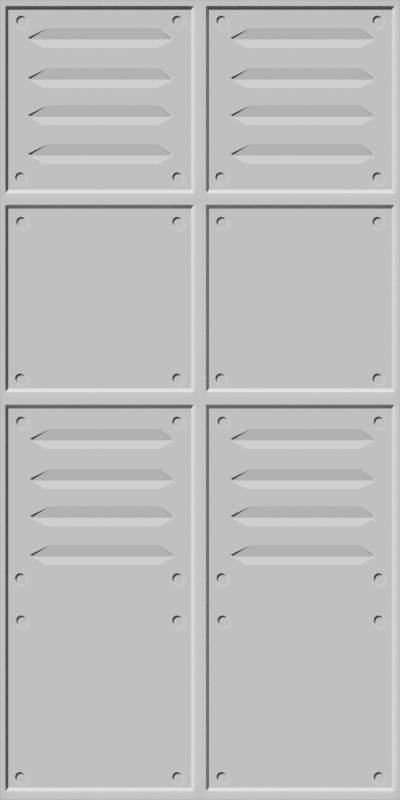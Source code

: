# Source: metpan3.blend  (saved by Blender 2.56.0; exported with 4.5.12 LTS)
import bpy
from mathutils import Matrix  # noqa: F401  (used for matrix-valued properties, if any)

bpy.ops.wm.read_factory_settings(use_empty=True)
scene = bpy.context.scene
scene.name = 'Scene'

# ---- collections
col_collection_1 = bpy.data.collections.new('Collection 1'); scene.collection.children.link(col_collection_1)

# ---- materials (node trees are filled in below, after node groups)
mat_material_001 = bpy.data.materials.new('Material.001')
mat_material_001.alpha_threshold = 0.0
mat_material_001.use_transparent_shadow = False
mat_material_001.roughness = 0.5
mat_material_001.line_color = (0.0, 0.0, 0.0, 1.0)

# ---- material node trees

# ---- world
world_world = bpy.data.worlds.new('World'); scene.world = world_world
world_world.color = (0.05088, 0.05088, 0.05088)
world_world.use_sun_shadow = False
world_world.sun_shadow_jitter_overblur = 0.0
world_world.cycles.sampling_method = 'MANUAL'
world_world.cycles.sample_map_resolution = 256

# ---- cameras
cam_camera = bpy.data.cameras.new('Camera')
cam_camera.type = 'ORTHO'
cam_camera.clip_end = 100.0
cam_camera.lens = 35.0
cam_camera.ortho_scale = 4.0
cam_camera.dof.focus_distance = 0.0
cam_camera.dof.aperture_fstop = 128.0

# ---- meshes
me_plane = bpy.data.meshes.new('Plane')
me_plane.from_pydata([(-0.8874, 2.912, 0.03), (-0.8826, 2.912, 0.03), (-0.8781, 2.91, 0.03), (-0.8739, 2.908, 0.03), (-0.8702, 2.905, 0.03), (-0.8672, 2.902, 0.03), (-0.8649, 2.897, 0.03), (-0.8636, 2.893, 0.03), (-0.8631, 2.888, 0.03), (-0.8636, 2.883, 0.03), (-0.8649, 2.879, 0.03), (-0.8672, 2.875, 0.03), (-0.8702, 2.871, 0.03), (-0.8739, 2.868, 0.03), (-0.8781, 2.866, 0.03), (-0.8826, 2.864, 0.03), (-0.8874, 2.864, 0.03), (-0.8921, 2.864, 0.03), (-0.8967, 2.866, 0.03), (-0.9009, 2.868, 0.03), (-0.9046, 2.871, 0.03), (-0.9076, 2.875, 0.03), (-0.9098, 2.879, 0.03), (-0.9112, 2.883, 0.03), (-0.9117, 2.888, 0.03), (-0.9112, 2.893, 0.03), (-0.9098, 2.897, 0.03), (-0.9076, 2.902, 0.03), (-0.9046, 2.905, 0.03), (-0.9009, 2.908, 0.03), (-0.8967, 2.91, 0.03), (-0.8921, 2.912, 0.03), (-1.0, -1.0, 0.0), (-1.0, 3.0, 0.0), (1.0, 3.0, 0.0), (1.0, -1.0, 0.0), (-0.1116, 2.912, 0.03), (-0.1162, 2.91, 0.03), (-0.1204, 2.908, 0.03), (-0.124, 2.905, 0.03), (-0.1271, 2.902, 0.03), (-0.1293, 2.897, 0.03), (-0.1307, 2.893, 0.03), (-0.1312, 2.888, 0.03), (-0.1307, 2.883, 0.03), (-0.1293, 2.879, 0.03), (-0.1271, 2.875, 0.03), (-0.124, 2.871, 0.03), (-0.1204, 2.868, 0.03), (-0.1162, 2.866, 0.03), (-0.1116, 2.864, 0.03), (-0.1069, 2.864, 0.03), (-0.1021, 2.864, 0.03), (-0.09755, 2.866, 0.03), (-0.09335, 2.868, 0.03), (-0.08967, 2.871, 0.03), (-0.08665, 2.875, 0.03), (-0.0844, 2.879, 0.03), (-0.08302, 2.883, 0.03), (-0.08255, 2.888, 0.03), (-0.08302, 2.893, 0.03), (-0.0844, 2.897, 0.03), (-0.08665, 2.902, 0.03), (-0.08967, 2.905, 0.03), (-0.09335, 2.908, 0.03), (-0.09755, 2.91, 0.03), (-0.1021, 2.912, 0.03), (-0.1069, 2.912, 0.03), (-0.1069, 2.129, 0.03), (-0.1021, 2.129, 0.03), (-0.09755, 2.127, 0.03), (-0.09335, 2.125, 0.03), (-0.08967, 2.122, 0.03), (-0.08665, 2.118, 0.03), (-0.0844, 2.114, 0.03), (-0.08302, 2.11, 0.03), (-0.08255, 2.105, 0.03), (-0.08302, 2.1, 0.03), (-0.0844, 2.096, 0.03), (-0.08665, 2.091, 0.03), (-0.08967, 2.088, 0.03), (-0.09335, 2.085, 0.03), (-0.09755, 2.083, 0.03), (-0.1021, 2.081, 0.03), (-0.1069, 2.081, 0.03), (-0.1116, 2.081, 0.03), (-0.1162, 2.083, 0.03), (-0.1204, 2.085, 0.03), (-0.124, 2.088, 0.03), (-0.1271, 2.091, 0.03), (-0.1293, 2.096, 0.03), (-0.1307, 2.1, 0.03), (-0.1312, 2.105, 0.03), (-0.1307, 2.11, 0.03), (-0.1293, 2.114, 0.03), (-0.1271, 2.118, 0.03), (-0.124, 2.122, 0.03), (-0.1204, 2.125, 0.03), (-0.1162, 2.127, 0.03), (-0.1116, 2.129, 0.03), (-0.8972, 2.129, 0.03), (-0.9018, 2.127, 0.03), (-0.906, 2.125, 0.03), (-0.9096, 2.122, 0.03), (-0.9127, 2.118, 0.03), (-0.9149, 2.114, 0.03), (-0.9163, 2.11, 0.03), (-0.9168, 2.105, 0.03), (-0.9163, 2.1, 0.03), (-0.9149, 2.096, 0.03), (-0.9127, 2.091, 0.03), (-0.9096, 2.088, 0.03), (-0.906, 2.085, 0.03), (-0.9018, 2.083, 0.03), (-0.8972, 2.081, 0.03), (-0.8925, 2.081, 0.03), (-0.8877, 2.081, 0.03), (-0.8832, 2.083, 0.03), (-0.879, 2.085, 0.03), (-0.8753, 2.088, 0.03), (-0.8723, 2.091, 0.03), (-0.87, 2.096, 0.03), (-0.8686, 2.1, 0.03), (-0.8682, 2.105, 0.03), (-0.8686, 2.11, 0.03), (-0.87, 2.114, 0.03), (-0.8723, 2.118, 0.03), (-0.8753, 2.122, 0.03), (-0.879, 2.125, 0.03), (-0.8832, 2.127, 0.03), (-0.8877, 2.129, 0.03), (-0.8925, 2.129, 0.03), (0.1086, 2.129, 0.03), (0.1133, 2.129, 0.03), (0.1179, 2.127, 0.03), (0.1221, 2.125, 0.03), (0.1257, 2.122, 0.03), (0.1288, 2.118, 0.03), (0.131, 2.114, 0.03), (0.1324, 2.11, 0.03), (0.1329, 2.105, 0.03), (0.1324, 2.1, 0.03), (0.131, 2.096, 0.03), (0.1288, 2.091, 0.03), (0.1257, 2.088, 0.03), (0.1221, 2.085, 0.03), (0.1179, 2.083, 0.03), (0.1133, 2.081, 0.03), (0.1086, 2.081, 0.03), (0.1038, 2.081, 0.03), (0.09925, 2.083, 0.03), (0.09505, 2.085, 0.03), (0.09137, 2.088, 0.03), (0.08835, 2.091, 0.03), (0.0861, 2.096, 0.03), (0.08472, 2.1, 0.03), (0.08425, 2.105, 0.03), (0.08472, 2.11, 0.03), (0.0861, 2.114, 0.03), (0.08835, 2.118, 0.03), (0.09137, 2.122, 0.03), (0.09505, 2.125, 0.03), (0.09925, 2.127, 0.03), (0.1038, 2.129, 0.03), (0.8894, 2.129, 0.03), (0.8849, 2.127, 0.03), (0.8807, 2.125, 0.03), (0.877, 2.122, 0.03), (0.8739, 2.118, 0.03), (0.8717, 2.114, 0.03), (0.8703, 2.11, 0.03), (0.8699, 2.105, 0.03), (0.8703, 2.1, 0.03), (0.8717, 2.096, 0.03), (0.8739, 2.091, 0.03), (0.877, 2.088, 0.03), (0.8807, 2.085, 0.03), (0.8849, 2.083, 0.03), (0.8894, 2.081, 0.03), (0.8942, 2.081, 0.03), (0.8989, 2.081, 0.03), (0.9035, 2.083, 0.03), (0.9077, 2.085, 0.03), (0.9113, 2.088, 0.03), (0.9144, 2.091, 0.03), (0.9166, 2.096, 0.03), (0.918, 2.1, 0.03), (0.9185, 2.105, 0.03), (0.918, 2.11, 0.03), (0.9166, 2.114, 0.03), (0.9144, 2.118, 0.03), (0.9113, 2.122, 0.03), (0.9077, 2.125, 0.03), (0.9035, 2.127, 0.03), (0.8989, 2.129, 0.03), (0.8942, 2.129, 0.03), (0.8942, 2.912, 0.03), (0.8989, 2.912, 0.03), (0.9035, 2.91, 0.03), (0.9077, 2.908, 0.03), (0.9113, 2.905, 0.03), (0.9144, 2.902, 0.03), (0.9166, 2.897, 0.03), (0.918, 2.893, 0.03), (0.9185, 2.888, 0.03), (0.918, 2.883, 0.03), (0.9166, 2.879, 0.03), (0.9144, 2.875, 0.03), (0.9113, 2.871, 0.03), (0.9077, 2.868, 0.03), (0.9035, 2.866, 0.03), (0.8989, 2.864, 0.03), (0.8942, 2.864, 0.03), (0.8894, 2.864, 0.03), (0.8849, 2.866, 0.03), (0.8807, 2.868, 0.03), (0.877, 2.871, 0.03), (0.8739, 2.875, 0.03), (0.8717, 2.879, 0.03), (0.8703, 2.883, 0.03), (0.8699, 2.888, 0.03), (0.8703, 2.893, 0.03), (0.8717, 2.897, 0.03), (0.8739, 2.902, 0.03), (0.877, 2.905, 0.03), (0.8807, 2.908, 0.03), (0.8849, 2.91, 0.03), (0.8894, 2.912, 0.03), (0.1089, 2.912, 0.03), (0.1043, 2.91, 0.03), (0.1001, 2.908, 0.03), (0.09644, 2.905, 0.03), (0.09342, 2.902, 0.03), (0.09117, 2.897, 0.03), (0.08979, 2.893, 0.03), (0.08932, 2.888, 0.03), (0.08979, 2.883, 0.03), (0.09117, 2.879, 0.03), (0.09342, 2.875, 0.03), (0.09644, 2.871, 0.03), (0.1001, 2.868, 0.03), (0.1043, 2.866, 0.03), (0.1089, 2.864, 0.03), (0.1136, 2.864, 0.03), (0.1184, 2.864, 0.03), (0.1229, 2.866, 0.03), (0.1271, 2.868, 0.03), (0.1308, 2.871, 0.03), (0.1338, 2.875, 0.03), (0.1361, 2.879, 0.03), (0.1375, 2.883, 0.03), (0.1379, 2.888, 0.03), (0.1375, 2.893, 0.03), (0.1361, 2.897, 0.03), (0.1338, 2.902, 0.03), (0.1308, 2.905, 0.03), (0.1271, 2.908, 0.03), (0.1229, 2.91, 0.03), (0.1184, 2.912, 0.03), (0.1136, 2.912, 0.03), (0.1136, 1.906, 0.03), (0.1184, 1.906, 0.03), (0.1229, 1.904, 0.03), (0.1271, 1.902, 0.03), (0.1308, 1.899, 0.03), (0.1338, 1.895, 0.03), (0.1361, 1.891, 0.03), (0.1375, 1.887, 0.03), (0.1379, 1.882, 0.03), (0.1375, 1.877, 0.03), (0.1361, 1.873, 0.03), (0.1338, 1.868, 0.03), (0.1308, 1.865, 0.03), (0.1271, 1.862, 0.03), (0.1229, 1.86, 0.03), (0.1184, 1.858, 0.03), (0.1136, 1.858, 0.03), (0.1089, 1.858, 0.03), (0.1043, 1.86, 0.03), (0.1001, 1.862, 0.03), (0.09644, 1.865, 0.03), (0.09342, 1.868, 0.03), (0.09117, 1.873, 0.03), (0.08979, 1.877, 0.03), (0.08932, 1.882, 0.03), (0.08979, 1.887, 0.03), (0.09117, 1.891, 0.03), (0.09342, 1.895, 0.03), (0.09644, 1.899, 0.03), (0.1001, 1.902, 0.03), (0.1043, 1.904, 0.03), (0.1089, 1.906, 0.03), (0.8894, 1.906, 0.03), (0.8849, 1.904, 0.03), (0.8807, 1.902, 0.03), (0.877, 1.899, 0.03), (0.8739, 1.895, 0.03), (0.8717, 1.891, 0.03), (0.8703, 1.887, 0.03), (0.8699, 1.882, 0.03), (0.8703, 1.877, 0.03), (0.8717, 1.873, 0.03), (0.8739, 1.868, 0.03), (0.877, 1.865, 0.03), (0.8807, 1.862, 0.03), (0.8849, 1.86, 0.03), (0.8894, 1.858, 0.03), (0.8942, 1.858, 0.03), (0.8989, 1.858, 0.03), (0.9035, 1.86, 0.03), (0.9077, 1.862, 0.03), (0.9113, 1.865, 0.03), (0.9144, 1.868, 0.03), (0.9166, 1.873, 0.03), (0.918, 1.877, 0.03), (0.9185, 1.882, 0.03), (0.918, 1.887, 0.03), (0.9166, 1.891, 0.03), (0.9144, 1.895, 0.03), (0.9113, 1.899, 0.03), (0.9077, 1.902, 0.03), (0.9035, 1.904, 0.03), (0.8989, 1.906, 0.03), (0.8942, 1.906, 0.03), (0.8942, 1.123, 0.03), (0.8989, 1.123, 0.03), (0.9035, 1.121, 0.03), (0.9077, 1.119, 0.03), (0.9113, 1.116, 0.03), (0.9144, 1.112, 0.03), (0.9166, 1.108, 0.03), (0.918, 1.104, 0.03), (0.9185, 1.099, 0.03), (0.918, 1.094, 0.03), (0.9166, 1.09, 0.03), (0.9144, 1.085, 0.03), (0.9113, 1.082, 0.03), (0.9077, 1.079, 0.03), (0.9035, 1.076, 0.03), (0.8989, 1.075, 0.03), (0.8942, 1.075, 0.03), (0.8894, 1.075, 0.03), (0.8849, 1.076, 0.03), (0.8807, 1.079, 0.03), (0.877, 1.082, 0.03), (0.8739, 1.085, 0.03), (0.8717, 1.09, 0.03), (0.8703, 1.094, 0.03), (0.8699, 1.099, 0.03), (0.8703, 1.104, 0.03), (0.8717, 1.108, 0.03), (0.8739, 1.112, 0.03), (0.877, 1.116, 0.03), (0.8807, 1.119, 0.03), (0.8849, 1.121, 0.03), (0.8894, 1.123, 0.03), (0.1038, 1.123, 0.03), (0.09925, 1.121, 0.03), (0.09505, 1.119, 0.03), (0.09137, 1.116, 0.03), (0.08835, 1.112, 0.03), (0.0861, 1.108, 0.03), (0.08472, 1.104, 0.03), (0.08425, 1.099, 0.03), (0.08472, 1.094, 0.03), (0.0861, 1.09, 0.03), (0.08835, 1.085, 0.03), (0.09137, 1.082, 0.03), (0.09505, 1.079, 0.03), (0.09925, 1.076, 0.03), (0.1038, 1.075, 0.03), (0.1086, 1.075, 0.03), (0.1133, 1.075, 0.03), (0.1179, 1.076, 0.03), (0.1221, 1.079, 0.03), (0.1257, 1.082, 0.03), (0.1288, 1.085, 0.03), (0.131, 1.09, 0.03), (0.1324, 1.094, 0.03), (0.1329, 1.099, 0.03), (0.1324, 1.104, 0.03), (0.131, 1.108, 0.03), (0.1288, 1.112, 0.03), (0.1257, 1.116, 0.03), (0.1221, 1.119, 0.03), (0.1179, 1.121, 0.03), (0.1133, 1.123, 0.03), (0.1086, 1.123, 0.03), (-0.8925, 1.123, 0.03), (-0.8877, 1.123, 0.03), (-0.8832, 1.121, 0.03), (-0.879, 1.119, 0.03), (-0.8753, 1.116, 0.03), (-0.8723, 1.112, 0.03), (-0.87, 1.108, 0.03), (-0.8686, 1.104, 0.03), (-0.8682, 1.099, 0.03), (-0.8686, 1.094, 0.03), (-0.87, 1.09, 0.03), (-0.8723, 1.085, 0.03), (-0.8753, 1.082, 0.03), (-0.879, 1.079, 0.03), (-0.8832, 1.076, 0.03), (-0.8877, 1.075, 0.03), (-0.8925, 1.075, 0.03), (-0.8972, 1.075, 0.03), (-0.9018, 1.076, 0.03), (-0.906, 1.079, 0.03), (-0.9096, 1.082, 0.03), (-0.9127, 1.085, 0.03), (-0.9149, 1.09, 0.03), (-0.9163, 1.094, 0.03), (-0.9168, 1.099, 0.03), (-0.9163, 1.104, 0.03), (-0.9149, 1.108, 0.03), (-0.9127, 1.112, 0.03), (-0.9096, 1.116, 0.03), (-0.906, 1.119, 0.03), (-0.9018, 1.121, 0.03), (-0.8972, 1.123, 0.03), (-0.1116, 1.123, 0.03), (-0.1162, 1.121, 0.03), (-0.1204, 1.119, 0.03), (-0.124, 1.116, 0.03), (-0.1271, 1.112, 0.03), (-0.1293, 1.108, 0.03), (-0.1307, 1.104, 0.03), (-0.1312, 1.099, 0.03), (-0.1307, 1.094, 0.03), (-0.1293, 1.09, 0.03), (-0.1271, 1.085, 0.03), (-0.124, 1.082, 0.03), (-0.1204, 1.079, 0.03), (-0.1162, 1.076, 0.03), (-0.1116, 1.075, 0.03), (-0.1069, 1.075, 0.03), (-0.1021, 1.075, 0.03), (-0.09755, 1.076, 0.03), (-0.09335, 1.079, 0.03), (-0.08967, 1.082, 0.03), (-0.08665, 1.085, 0.03), (-0.0844, 1.09, 0.03), (-0.08302, 1.094, 0.03), (-0.08255, 1.099, 0.03), (-0.08302, 1.104, 0.03), (-0.0844, 1.108, 0.03), (-0.08665, 1.112, 0.03), (-0.08967, 1.116, 0.03), (-0.09335, 1.119, 0.03), (-0.09755, 1.121, 0.03), (-0.1021, 1.123, 0.03), (-0.1069, 1.123, 0.03), (-0.1069, 1.906, 0.03), (-0.1021, 1.906, 0.03), (-0.09755, 1.904, 0.03), (-0.09335, 1.902, 0.03), (-0.08967, 1.899, 0.03), (-0.08665, 1.895, 0.03), (-0.0844, 1.891, 0.03), (-0.08302, 1.887, 0.03), (-0.08255, 1.882, 0.03), (-0.08302, 1.877, 0.03), (-0.0844, 1.873, 0.03), (-0.08665, 1.868, 0.03), (-0.08967, 1.865, 0.03), (-0.09335, 1.862, 0.03), (-0.09755, 1.86, 0.03), (-0.1021, 1.858, 0.03), (-0.1069, 1.858, 0.03), (-0.1116, 1.858, 0.03), (-0.1162, 1.86, 0.03), (-0.1204, 1.862, 0.03), (-0.124, 1.865, 0.03), (-0.1271, 1.868, 0.03), (-0.1293, 1.873, 0.03), (-0.1307, 1.877, 0.03), (-0.1312, 1.882, 0.03), (-0.1307, 1.887, 0.03), (-0.1293, 1.891, 0.03), (-0.1271, 1.895, 0.03), (-0.124, 1.899, 0.03), (-0.1204, 1.902, 0.03), (-0.1162, 1.904, 0.03), (-0.1116, 1.906, 0.03), (-0.8921, 1.906, 0.03), (-0.8967, 1.904, 0.03), (-0.9009, 1.902, 0.03), (-0.9046, 1.899, 0.03), (-0.9076, 1.895, 0.03), (-0.9098, 1.891, 0.03), (-0.9112, 1.887, 0.03), (-0.9117, 1.882, 0.03), (-0.9112, 1.877, 0.03), (-0.9098, 1.873, 0.03), (-0.9076, 1.868, 0.03), (-0.9046, 1.865, 0.03), (-0.9009, 1.862, 0.03), (-0.8967, 1.86, 0.03), (-0.8921, 1.858, 0.03), (-0.8874, 1.858, 0.03), (-0.8826, 1.858, 0.03), (-0.8781, 1.86, 0.03), (-0.8739, 1.862, 0.03), (-0.8702, 1.865, 0.03), (-0.8672, 1.868, 0.03), (-0.8649, 1.873, 0.03), (-0.8636, 1.877, 0.03), (-0.8631, 1.882, 0.03), (-0.8636, 1.887, 0.03), (-0.8649, 1.891, 0.03), (-0.8672, 1.895, 0.03), (-0.8702, 1.899, 0.03), (-0.8739, 1.902, 0.03), (-0.8781, 1.904, 0.03), (-0.8826, 1.906, 0.03), (-0.8874, 1.906, 0.03), (-0.8874, 0.9077, 0.03), (-0.8826, 0.9072, 0.03), (-0.8781, 0.9058, 0.03), (-0.8739, 0.9036, 0.03), (-0.8702, 0.9006, 0.03), (-0.8672, 0.8969, 0.03), (-0.8649, 0.8927, 0.03), (-0.8636, 0.8881, 0.03), (-0.8631, 0.8834, 0.03), (-0.8636, 0.8786, 0.03), (-0.8649, 0.8741, 0.03), (-0.8672, 0.8699, 0.03), (-0.8702, 0.8662, 0.03), (-0.8739, 0.8632, 0.03), (-0.8781, 0.8609, 0.03), (-0.8826, 0.8595, 0.03), (-0.8874, 0.8591, 0.03), (-0.8921, 0.8595, 0.03), (-0.8967, 0.8609, 0.03), (-0.9009, 0.8632, 0.03), (-0.9046, 0.8662, 0.03), (-0.9076, 0.8699, 0.03), (-0.9098, 0.8741, 0.03), (-0.9112, 0.8786, 0.03), (-0.9117, 0.8834, 0.03), (-0.9112, 0.8881, 0.03), (-0.9098, 0.8927, 0.03), (-0.9076, 0.8969, 0.03), (-0.9046, 0.9006, 0.03), (-0.9009, 0.9036, 0.03), (-0.8967, 0.9058, 0.03), (-0.8921, 0.9072, 0.03), (-0.1116, 0.9072, 0.03), (-0.1162, 0.9058, 0.03), (-0.1204, 0.9036, 0.03), (-0.124, 0.9006, 0.03), (-0.1271, 0.8969, 0.03), (-0.1293, 0.8927, 0.03), (-0.1307, 0.8881, 0.03), (-0.1312, 0.8834, 0.03), (-0.1307, 0.8786, 0.03), (-0.1293, 0.8741, 0.03), (-0.1271, 0.8699, 0.03), (-0.124, 0.8662, 0.03), (-0.1204, 0.8632, 0.03), (-0.1162, 0.8609, 0.03), (-0.1116, 0.8595, 0.03), (-0.1069, 0.8591, 0.03), (-0.1021, 0.8595, 0.03), (-0.09755, 0.8609, 0.03), (-0.09335, 0.8632, 0.03), (-0.08967, 0.8662, 0.03), (-0.08665, 0.8699, 0.03), (-0.0844, 0.8741, 0.03), (-0.08302, 0.8786, 0.03), (-0.08255, 0.8834, 0.03), (-0.08302, 0.8881, 0.03), (-0.0844, 0.8927, 0.03), (-0.08665, 0.8969, 0.03), (-0.08967, 0.9006, 0.03), (-0.09335, 0.9036, 0.03), (-0.09755, 0.9058, 0.03), (-0.1021, 0.9072, 0.03), (-0.1069, 0.9077, 0.03), (-0.1069, 0.1246, 0.03), (-0.1021, 0.1241, 0.03), (-0.09755, 0.1228, 0.03), (-0.09335, 0.1205, 0.03), (-0.08967, 0.1175, 0.03), (-0.08665, 0.1138, 0.03), (-0.0844, 0.1096, 0.03), (-0.08302, 0.1051, 0.03), (-0.08255, 0.1003, 0.03), (-0.08302, 0.09557, 0.03), (-0.0844, 0.09101, 0.03), (-0.08665, 0.08681, 0.03), (-0.08967, 0.08313, 0.03), (-0.09335, 0.08011, 0.03), (-0.09755, 0.07786, 0.03), (-0.1021, 0.07648, 0.03), (-0.1069, 0.07601, 0.03), (-0.1116, 0.07648, 0.03), (-0.1162, 0.07786, 0.03), (-0.1204, 0.08011, 0.03), (-0.124, 0.08313, 0.03), (-0.1271, 0.08681, 0.03), (-0.1293, 0.09101, 0.03), (-0.1307, 0.09557, 0.03), (-0.1312, 0.1003, 0.03), (-0.1307, 0.1051, 0.03), (-0.1293, 0.1096, 0.03), (-0.1271, 0.1138, 0.03), (-0.124, 0.1175, 0.03), (-0.1204, 0.1205, 0.03), (-0.1162, 0.1228, 0.03), (-0.1116, 0.1241, 0.03), (-0.8972, 0.1241, 0.03), (-0.9018, 0.1228, 0.03), (-0.906, 0.1205, 0.03), (-0.9096, 0.1175, 0.03), (-0.9127, 0.1138, 0.03), (-0.9149, 0.1096, 0.03), (-0.9163, 0.1051, 0.03), (-0.9168, 0.1003, 0.03), (-0.9163, 0.09557, 0.03), (-0.9149, 0.09101, 0.03), (-0.9127, 0.08681, 0.03), (-0.9096, 0.08313, 0.03), (-0.906, 0.08011, 0.03), (-0.9018, 0.07786, 0.03), (-0.8972, 0.07648, 0.03), (-0.8925, 0.07601, 0.03), (-0.8877, 0.07648, 0.03), (-0.8832, 0.07786, 0.03), (-0.879, 0.08011, 0.03), (-0.8753, 0.08313, 0.03), (-0.8723, 0.08681, 0.03), (-0.87, 0.09101, 0.03), (-0.8686, 0.09557, 0.03), (-0.8682, 0.1003, 0.03), (-0.8686, 0.1051, 0.03), (-0.87, 0.1096, 0.03), (-0.8723, 0.1138, 0.03), (-0.8753, 0.1175, 0.03), (-0.879, 0.1205, 0.03), (-0.8832, 0.1228, 0.03), (-0.8877, 0.1241, 0.03), (-0.8925, 0.1246, 0.03), (-0.8925, -0.8697, 0.03), (-0.8877, -0.8702, 0.03), (-0.8832, -0.8716, 0.03), (-0.879, -0.8738, 0.03), (-0.8753, -0.8768, 0.03), (-0.8723, -0.8805, 0.03), (-0.87, -0.8847, 0.03), (-0.8686, -0.8893, 0.03), (-0.8682, -0.894, 0.03), (-0.8686, -0.8988, 0.03), (-0.87, -0.9033, 0.03), (-0.8723, -0.9075, 0.03), (-0.8753, -0.9112, 0.03), (-0.879, -0.9142, 0.03), (-0.8832, -0.9165, 0.03), (-0.8877, -0.9179, 0.03), (-0.8925, -0.9183, 0.03), (-0.8972, -0.9179, 0.03), (-0.9018, -0.9165, 0.03), (-0.906, -0.9142, 0.03), (-0.9096, -0.9112, 0.03), (-0.9127, -0.9075, 0.03), (-0.9149, -0.9033, 0.03), (-0.9163, -0.8988, 0.03), (-0.9168, -0.894, 0.03), (-0.9163, -0.8893, 0.03), (-0.9149, -0.8847, 0.03), (-0.9127, -0.8805, 0.03), (-0.9096, -0.8768, 0.03), (-0.906, -0.8738, 0.03), (-0.9018, -0.8716, 0.03), (-0.8972, -0.8702, 0.03), (-0.1116, -0.8702, 0.03), (-0.1162, -0.8716, 0.03), (-0.1204, -0.8738, 0.03), (-0.124, -0.8768, 0.03), (-0.1271, -0.8805, 0.03), (-0.1293, -0.8847, 0.03), (-0.1307, -0.8893, 0.03), (-0.1312, -0.894, 0.03), (-0.1307, -0.8988, 0.03), (-0.1293, -0.9033, 0.03), (-0.1271, -0.9075, 0.03), (-0.124, -0.9112, 0.03), (-0.1204, -0.9142, 0.03), (-0.1162, -0.9165, 0.03), (-0.1116, -0.9179, 0.03), (-0.1069, -0.9183, 0.03), (-0.1021, -0.9179, 0.03), (-0.09755, -0.9165, 0.03), (-0.09335, -0.9142, 0.03), (-0.08967, -0.9112, 0.03), (-0.08665, -0.9075, 0.03), (-0.0844, -0.9033, 0.03), (-0.08302, -0.8988, 0.03), (-0.08255, -0.894, 0.03), (-0.08302, -0.8893, 0.03), (-0.0844, -0.8847, 0.03), (-0.08665, -0.8805, 0.03), (-0.08967, -0.8768, 0.03), (-0.09335, -0.8738, 0.03), (-0.09755, -0.8716, 0.03), (-0.1021, -0.8702, 0.03), (-0.1069, -0.8697, 0.03), (-0.1069, -0.08666, 0.03), (-0.1021, -0.08713, 0.03), (-0.09755, -0.08851, 0.03), (-0.09335, -0.09075, 0.03), (-0.08967, -0.09378, 0.03), (-0.08665, -0.09746, 0.03), (-0.0844, -0.1017, 0.03), (-0.08302, -0.1062, 0.03), (-0.08255, -0.111, 0.03), (-0.08302, -0.1157, 0.03), (-0.0844, -0.1203, 0.03), (-0.08665, -0.1245, 0.03), (-0.08967, -0.1281, 0.03), (-0.09335, -0.1312, 0.03), (-0.09755, -0.1334, 0.03), (-0.1021, -0.1348, 0.03), (-0.1069, -0.1353, 0.03), (-0.1116, -0.1348, 0.03), (-0.1162, -0.1334, 0.03), (-0.1204, -0.1312, 0.03), (-0.124, -0.1281, 0.03), (-0.1271, -0.1245, 0.03), (-0.1293, -0.1203, 0.03), (-0.1307, -0.1157, 0.03), (-0.1312, -0.111, 0.03), (-0.1307, -0.1062, 0.03), (-0.1293, -0.1017, 0.03), (-0.1271, -0.09746, 0.03), (-0.124, -0.09378, 0.03), (-0.1204, -0.09075, 0.03), (-0.1162, -0.08851, 0.03), (-0.1116, -0.08713, 0.03), (-0.8921, -0.08713, 0.03), (-0.8967, -0.08851, 0.03), (-0.9009, -0.09075, 0.03), (-0.9046, -0.09378, 0.03), (-0.9076, -0.09746, 0.03), (-0.9098, -0.1017, 0.03), (-0.9112, -0.1062, 0.03), (-0.9117, -0.111, 0.03), (-0.9112, -0.1157, 0.03), (-0.9098, -0.1203, 0.03), (-0.9076, -0.1245, 0.03), (-0.9046, -0.1281, 0.03), (-0.9009, -0.1312, 0.03), (-0.8967, -0.1334, 0.03), (-0.8921, -0.1348, 0.03), (-0.8874, -0.1353, 0.03), (-0.8826, -0.1348, 0.03), (-0.8781, -0.1334, 0.03), (-0.8739, -0.1312, 0.03), (-0.8702, -0.1281, 0.03), (-0.8672, -0.1245, 0.03), (-0.8649, -0.1203, 0.03), (-0.8636, -0.1157, 0.03), (-0.8631, -0.111, 0.03), (-0.8636, -0.1062, 0.03), (-0.8649, -0.1017, 0.03), (-0.8672, -0.09746, 0.03), (-0.8702, -0.09378, 0.03), (-0.8739, -0.09075, 0.03), (-0.8781, -0.08851, 0.03), (-0.8826, -0.08713, 0.03), (-0.8874, -0.08666, 0.03), (0.1198, -0.08666, 0.03), (0.1245, -0.08713, 0.03), (0.1291, -0.08851, 0.03), (0.1333, -0.09075, 0.03), (0.137, -0.09378, 0.03), (0.14, -0.09746, 0.03), (0.1422, -0.1017, 0.03), (0.1436, -0.1062, 0.03), (0.1441, -0.111, 0.03), (0.1436, -0.1157, 0.03), (0.1422, -0.1203, 0.03), (0.14, -0.1245, 0.03), (0.137, -0.1281, 0.03), (0.1333, -0.1312, 0.03), (0.1291, -0.1334, 0.03), (0.1245, -0.1348, 0.03), (0.1198, -0.1353, 0.03), (0.115, -0.1348, 0.03), (0.1105, -0.1334, 0.03), (0.1063, -0.1312, 0.03), (0.1026, -0.1281, 0.03), (0.09957, -0.1245, 0.03), (0.09732, -0.1203, 0.03), (0.09594, -0.1157, 0.03), (0.09547, -0.111, 0.03), (0.09594, -0.1062, 0.03), (0.09732, -0.1017, 0.03), (0.09957, -0.09746, 0.03), (0.1026, -0.09378, 0.03), (0.1063, -0.09075, 0.03), (0.1105, -0.08851, 0.03), (0.115, -0.08713, 0.03), (0.8956, -0.08713, 0.03), (0.891, -0.08851, 0.03), (0.8868, -0.09075, 0.03), (0.8831, -0.09378, 0.03), (0.8801, -0.09746, 0.03), (0.8779, -0.1017, 0.03), (0.8765, -0.1062, 0.03), (0.876, -0.111, 0.03), (0.8765, -0.1157, 0.03), (0.8779, -0.1203, 0.03), (0.8801, -0.1245, 0.03), (0.8831, -0.1281, 0.03), (0.8868, -0.1312, 0.03), (0.891, -0.1334, 0.03), (0.8956, -0.1348, 0.03), (0.9003, -0.1353, 0.03), (0.905, -0.1348, 0.03), (0.9096, -0.1334, 0.03), (0.9138, -0.1312, 0.03), (0.9175, -0.1281, 0.03), (0.9205, -0.1245, 0.03), (0.9228, -0.1203, 0.03), (0.9241, -0.1157, 0.03), (0.9246, -0.111, 0.03), (0.9241, -0.1062, 0.03), (0.9228, -0.1017, 0.03), (0.9205, -0.09746, 0.03), (0.9175, -0.09378, 0.03), (0.9138, -0.09075, 0.03), (0.9096, -0.08851, 0.03), (0.905, -0.08713, 0.03), (0.9003, -0.08666, 0.03), (0.9003, -0.8697, 0.03), (0.905, -0.8702, 0.03), (0.9096, -0.8716, 0.03), (0.9138, -0.8738, 0.03), (0.9175, -0.8768, 0.03), (0.9205, -0.8805, 0.03), (0.9228, -0.8847, 0.03), (0.9241, -0.8893, 0.03), (0.9246, -0.894, 0.03), (0.9241, -0.8988, 0.03), (0.9228, -0.9033, 0.03), (0.9205, -0.9075, 0.03), (0.9175, -0.9112, 0.03), (0.9138, -0.9142, 0.03), (0.9096, -0.9165, 0.03), (0.905, -0.9179, 0.03), (0.9003, -0.9183, 0.03), (0.8956, -0.9179, 0.03), (0.891, -0.9165, 0.03), (0.8868, -0.9142, 0.03), (0.8831, -0.9112, 0.03), (0.8801, -0.9075, 0.03), (0.8779, -0.9033, 0.03), (0.8765, -0.8988, 0.03), (0.876, -0.894, 0.03), (0.8765, -0.8893, 0.03), (0.8779, -0.8847, 0.03), (0.8801, -0.8805, 0.03), (0.8831, -0.8768, 0.03), (0.8868, -0.8738, 0.03), (0.891, -0.8716, 0.03), (0.8956, -0.8702, 0.03), (0.11, -0.8702, 0.03), (0.1054, -0.8716, 0.03), (0.1012, -0.8738, 0.03), (0.09752, -0.8768, 0.03), (0.0945, -0.8805, 0.03), (0.09225, -0.8847, 0.03), (0.09087, -0.8893, 0.03), (0.0904, -0.894, 0.03), (0.09087, -0.8988, 0.03), (0.09225, -0.9033, 0.03), (0.0945, -0.9075, 0.03), (0.09752, -0.9112, 0.03), (0.1012, -0.9142, 0.03), (0.1054, -0.9165, 0.03), (0.11, -0.9179, 0.03), (0.1147, -0.9183, 0.03), (0.1194, -0.9179, 0.03), (0.124, -0.9165, 0.03), (0.1282, -0.9142, 0.03), (0.1319, -0.9112, 0.03), (0.1349, -0.9075, 0.03), (0.1372, -0.9033, 0.03), (0.1385, -0.8988, 0.03), (0.139, -0.894, 0.03), (0.1385, -0.8893, 0.03), (0.1372, -0.8847, 0.03), (0.1349, -0.8805, 0.03), (0.1319, -0.8768, 0.03), (0.1282, -0.8738, 0.03), (0.124, -0.8716, 0.03), (0.1194, -0.8702, 0.03), (0.1147, -0.8697, 0.03), (0.1147, 0.1246, 0.03), (0.1194, 0.1241, 0.03), (0.124, 0.1228, 0.03), (0.1282, 0.1205, 0.03), (0.1319, 0.1175, 0.03), (0.1349, 0.1138, 0.03), (0.1372, 0.1096, 0.03), (0.1385, 0.1051, 0.03), (0.139, 0.1003, 0.03), (0.1385, 0.09557, 0.03), (0.1372, 0.09101, 0.03), (0.1349, 0.08681, 0.03), (0.1319, 0.08313, 0.03), (0.1282, 0.08011, 0.03), (0.124, 0.07786, 0.03), (0.1194, 0.07648, 0.03), (0.1147, 0.07601, 0.03), (0.11, 0.07648, 0.03), (0.1054, 0.07786, 0.03), (0.1012, 0.08011, 0.03), (0.09752, 0.08313, 0.03), (0.0945, 0.08681, 0.03), (0.09225, 0.09101, 0.03), (0.09087, 0.09557, 0.03), (0.0904, 0.1003, 0.03), (0.09087, 0.1051, 0.03), (0.09225, 0.1096, 0.03), (0.0945, 0.1138, 0.03), (0.09752, 0.1175, 0.03), (0.1012, 0.1205, 0.03), (0.1054, 0.1228, 0.03), (0.11, 0.1241, 0.03), (0.8956, 0.1241, 0.03), (0.891, 0.1228, 0.03), (0.8868, 0.1205, 0.03), (0.8831, 0.1175, 0.03), (0.8801, 0.1138, 0.03), (0.8779, 0.1096, 0.03), (0.8765, 0.1051, 0.03), (0.876, 0.1003, 0.03), (0.8765, 0.09557, 0.03), (0.8779, 0.09101, 0.03), (0.8801, 0.08681, 0.03), (0.8831, 0.08313, 0.03), (0.8868, 0.08011, 0.03), (0.891, 0.07786, 0.03), (0.8956, 0.07648, 0.03), (0.9003, 0.07601, 0.03), (0.905, 0.07648, 0.03), (0.9096, 0.07786, 0.03), (0.9138, 0.08011, 0.03), (0.9175, 0.08313, 0.03), (0.9205, 0.08681, 0.03), (0.9228, 0.09101, 0.03), (0.9241, 0.09557, 0.03), (0.9246, 0.1003, 0.03), (0.9241, 0.1051, 0.03), (0.9228, 0.1096, 0.03), (0.9205, 0.1138, 0.03), (0.9175, 0.1175, 0.03), (0.9138, 0.1205, 0.03), (0.9096, 0.1228, 0.03), (0.905, 0.1241, 0.03), (0.9003, 0.1246, 0.03), (0.9003, 0.9077, 0.03), (0.905, 0.9072, 0.03), (0.9096, 0.9058, 0.03), (0.9138, 0.9036, 0.03), (0.9175, 0.9006, 0.03), (0.9205, 0.8969, 0.03), (0.9228, 0.8927, 0.03), (0.9241, 0.8881, 0.03), (0.9246, 0.8834, 0.03), (0.9241, 0.8786, 0.03), (0.9228, 0.8741, 0.03), (0.9205, 0.8699, 0.03), (0.9175, 0.8662, 0.03), (0.9138, 0.8632, 0.03), (0.9096, 0.8609, 0.03), (0.905, 0.8595, 0.03), (0.9003, 0.8591, 0.03), (0.8956, 0.8595, 0.03), (0.891, 0.8609, 0.03), (0.8868, 0.8632, 0.03), (0.8831, 0.8662, 0.03), (0.8801, 0.8699, 0.03), (0.8779, 0.8741, 0.03), (0.8765, 0.8786, 0.03), (0.876, 0.8834, 0.03), (0.8765, 0.8881, 0.03), (0.8779, 0.8927, 0.03), (0.8801, 0.8969, 0.03), (0.8831, 0.9006, 0.03), (0.8868, 0.9036, 0.03), (0.891, 0.9058, 0.03), (0.8956, 0.9072, 0.03), (0.115, 0.9072, 0.03), (0.1105, 0.9058, 0.03), (0.1063, 0.9036, 0.03), (0.1026, 0.9006, 0.03), (0.09957, 0.8969, 0.03), (0.09732, 0.8927, 0.03), (0.09594, 0.8881, 0.03), (0.09547, 0.8834, 0.03), (0.09594, 0.8786, 0.03), (0.09732, 0.8741, 0.03), (0.09957, 0.8699, 0.03), (0.1026, 0.8662, 0.03), (0.1063, 0.8632, 0.03), (0.1105, 0.8609, 0.03), (0.115, 0.8595, 0.03), (0.1198, 0.8591, 0.03), (0.1245, 0.8595, 0.03), (0.1291, 0.8609, 0.03), (0.1333, 0.8632, 0.03), (0.137, 0.8662, 0.03), (0.14, 0.8699, 0.03), (0.1422, 0.8741, 0.03), (0.1436, 0.8786, 0.03), (0.1441, 0.8834, 0.03), (0.1436, 0.8881, 0.03), (0.1422, 0.8927, 0.03), (0.14, 0.8969, 0.03), (0.137, 0.9006, 0.03), (0.1333, 0.9036, 0.03), (0.1291, 0.9058, 0.03), (0.1245, 0.9072, 0.03), (0.1198, 0.9077, 0.03), (0.9588, 1.957, 0.02), (0.9588, 1.058, 0.02), (0.04518, 1.058, 0.02), (0.04518, 1.957, 0.02), (0.03148, 1.975, 0.0), (0.03148, 1.04, 0.0), (0.9725, 1.975, 0.0), (0.9725, 1.04, 0.0), (-0.03084, 1.04, 0.0), (-0.03084, 1.975, 0.0), (-0.9719, 1.04, 0.0), (-0.9719, 1.975, 0.0), (-0.9582, 1.957, 0.02), (-0.9582, 1.058, 0.02), (-0.04454, 1.058, 0.02), (-0.04454, 1.957, 0.02), (-0.211, 2.859, 0.02), (-0.1423, 2.803, 0.03), (-0.8528, 2.803, 0.03), (-0.7629, 2.859, 0.02), (-0.7818, 2.76, 0.02), (-0.2133, 2.76, 0.02), (-0.2133, 2.56, 0.02), (-0.7818, 2.56, 0.02), (-0.7629, 2.659, 0.02), (-0.8528, 2.602, 0.03), (-0.1423, 2.602, 0.03), (-0.211, 2.659, 0.02), (-0.211, 2.473, 0.02), (-0.1423, 2.416, 0.03), (-0.8528, 2.416, 0.03), (-0.7629, 2.473, 0.02), (-0.7818, 2.374, 0.02), (-0.2133, 2.374, 0.02), (-0.2133, 2.18, 0.02), (-0.7818, 2.18, 0.02), (-0.7629, 2.279, 0.02), (-0.8528, 2.222, 0.03), (-0.1423, 2.222, 0.03), (-0.211, 2.279, 0.02), (0.8024, 2.279, 0.02), (0.8711, 2.222, 0.03), (0.1606, 2.222, 0.03), (0.2505, 2.279, 0.02), (0.2317, 2.18, 0.02), (0.8001, 2.18, 0.02), (0.8001, 2.374, 0.02), (0.2317, 2.374, 0.02), (0.2505, 2.473, 0.02), (0.1606, 2.416, 0.03), (0.8711, 2.416, 0.03), (0.8024, 2.473, 0.02), (0.8024, 2.659, 0.02), (0.8711, 2.602, 0.03), (0.1606, 2.602, 0.03), (0.2505, 2.659, 0.02), (0.2317, 2.56, 0.02), (0.8001, 2.56, 0.02), (0.8001, 2.76, 0.02), (0.2317, 2.76, 0.02), (0.2505, 2.859, 0.02), (0.1606, 2.803, 0.03), (0.8711, 2.803, 0.03), (0.8024, 2.859, 0.02), (0.8024, 0.8542, 0.02), (0.8711, 0.7979, 0.03), (0.1606, 0.7979, 0.03), (0.2505, 0.8542, 0.02), (0.2317, 0.7555, 0.02), (0.8001, 0.7555, 0.02), (0.8001, 0.5549, 0.02), (0.2317, 0.5549, 0.02), (0.2505, 0.6536, 0.02), (0.1606, 0.5973, 0.03), (0.8711, 0.5973, 0.03), (0.8024, 0.6536, 0.02), (0.8024, 0.4679, 0.02), (0.8711, 0.4115, 0.03), (0.1606, 0.4115, 0.03), (0.2505, 0.4679, 0.02), (0.2317, 0.3691, 0.02), (0.8001, 0.3691, 0.02), (0.8001, 0.1749, 0.02), (0.2317, 0.1749, 0.02), (0.2505, 0.2736, 0.02), (0.1606, 0.2173, 0.03), (0.8711, 0.2173, 0.03), (0.8024, 0.2736, 0.02), (-0.2009, 0.2736, 0.02), (-0.1321, 0.2173, 0.03), (-0.8427, 0.2173, 0.03), (-0.7527, 0.2736, 0.02), (-0.7716, 0.1749, 0.02), (-0.2032, 0.1749, 0.02), (-0.2032, 0.3691, 0.02), (-0.7716, 0.3691, 0.02), (-0.7527, 0.4679, 0.02), (-0.8427, 0.4115, 0.03), (-0.1321, 0.4115, 0.03), (-0.2009, 0.4679, 0.02), (-0.2009, 0.6536, 0.02), (-0.1321, 0.5973, 0.03), (-0.8427, 0.5973, 0.03), (-0.7527, 0.6536, 0.02), (-0.7716, 0.5549, 0.02), (-0.2032, 0.5549, 0.02), (-0.2032, 0.7555, 0.02), (-0.7716, 0.7555, 0.02), (-0.7527, 0.8542, 0.02), (-0.8427, 0.7979, 0.03), (-0.1321, 0.7979, 0.03), (-0.2009, 0.8542, 0.02), (-0.04454, 2.951, 0.02), (-0.04454, 2.052, 0.02), (-0.9582, 2.052, 0.02), (-0.9582, 2.951, 0.02), (-0.9719, 2.969, 0.0), (-0.9719, 2.034, 0.0), (-0.03084, 2.969, 0.0), (-0.03084, 2.034, 0.0), (0.9725, 2.034, 0.0), (0.9725, 2.969, 0.0), (0.03148, 2.034, 0.0), (0.03148, 2.969, 0.0), (0.04518, 2.951, 0.02), (0.04518, 2.052, 0.02), (0.9588, 2.052, 0.02), (0.9588, 2.951, 0.02), (-0.04454, 0.9576, 0.02), (-0.04454, -0.9375, 0.02), (-0.9582, -0.9375, 0.02), (-0.9582, 0.9576, 0.02), (-0.9719, 0.9756, 0.0), (-0.9719, -0.9555, 0.0), (-0.03084, 0.9756, 0.0), (-0.03084, -0.9555, 0.0), (0.9725, -0.9555, 0.0), (0.9725, 0.9756, 0.0), (0.03148, -0.9555, 0.0), (0.03148, 0.9756, 0.0), (0.04518, 0.9576, 0.02), (0.04518, -0.9375, 0.02), (0.9588, -0.9375, 0.02), (0.9588, 0.9576, 0.02)], [], [(0, 31, 17, 16), (0, 16, 15, 1), (1, 15, 14, 2), (2, 14, 13, 3), (17, 31, 30, 18), (18, 30, 29, 19), (32, 35, 34, 33), (3, 13, 12, 4), (4, 12, 11, 5), (5, 11, 10, 6), (6, 10, 9, 7), (7, 9, 8), (19, 29, 28, 20), (20, 28, 27, 21), (21, 27, 26, 22), (22, 26, 25, 23), (23, 25, 24), (44, 42, 43), (45, 41, 42, 44), (46, 40, 41, 45), (47, 39, 40, 46), (48, 38, 39, 47), (60, 58, 59), (61, 57, 58, 60), (62, 56, 57, 61), (63, 55, 56, 62), (64, 54, 55, 63), (49, 37, 38, 48), (50, 36, 37, 49), (65, 53, 54, 64), (66, 52, 53, 65), (67, 51, 52, 66), (67, 36, 50, 51), (68, 99, 85, 84), (68, 84, 83, 69), (69, 83, 82, 70), (70, 82, 81, 71), (85, 99, 98, 86), (86, 98, 97, 87), (71, 81, 80, 72), (72, 80, 79, 73), (73, 79, 78, 74), (74, 78, 77, 75), (75, 77, 76), (87, 97, 96, 88), (88, 96, 95, 89), (89, 95, 94, 90), (90, 94, 93, 91), (91, 93, 92), (108, 106, 107), (109, 105, 106, 108), (110, 104, 105, 109), (111, 103, 104, 110), (112, 102, 103, 111), (124, 122, 123), (125, 121, 122, 124), (126, 120, 121, 125), (127, 119, 120, 126), (128, 118, 119, 127), (113, 101, 102, 112), (114, 100, 101, 113), (129, 117, 118, 128), (130, 116, 117, 129), (131, 115, 116, 130), (131, 100, 114, 115), (132, 163, 149, 148), (132, 148, 147, 133), (133, 147, 146, 134), (134, 146, 145, 135), (149, 163, 162, 150), (150, 162, 161, 151), (135, 145, 144, 136), (136, 144, 143, 137), (137, 143, 142, 138), (138, 142, 141, 139), (139, 141, 140), (151, 161, 160, 152), (152, 160, 159, 153), (153, 159, 158, 154), (154, 158, 157, 155), (155, 157, 156), (172, 170, 171), (173, 169, 170, 172), (174, 168, 169, 173), (175, 167, 168, 174), (176, 166, 167, 175), (188, 186, 187), (189, 185, 186, 188), (190, 184, 185, 189), (191, 183, 184, 190), (192, 182, 183, 191), (177, 165, 166, 176), (178, 164, 165, 177), (193, 181, 182, 192), (194, 180, 181, 193), (195, 179, 180, 194), (195, 164, 178, 179), (196, 227, 213, 212), (196, 212, 211, 197), (197, 211, 210, 198), (198, 210, 209, 199), (213, 227, 226, 214), (214, 226, 225, 215), (199, 209, 208, 200), (200, 208, 207, 201), (201, 207, 206, 202), (202, 206, 205, 203), (203, 205, 204), (215, 225, 224, 216), (216, 224, 223, 217), (217, 223, 222, 218), (218, 222, 221, 219), (219, 221, 220), (236, 234, 235), (237, 233, 234, 236), (238, 232, 233, 237), (239, 231, 232, 238), (240, 230, 231, 239), (252, 250, 251), (253, 249, 250, 252), (254, 248, 249, 253), (255, 247, 248, 254), (256, 246, 247, 255), (241, 229, 230, 240), (242, 228, 229, 241), (257, 245, 246, 256), (258, 244, 245, 257), (259, 243, 244, 258), (259, 228, 242, 243), (260, 291, 277, 276), (260, 276, 275, 261), (261, 275, 274, 262), (262, 274, 273, 263), (277, 291, 290, 278), (278, 290, 289, 279), (263, 273, 272, 264), (264, 272, 271, 265), (265, 271, 270, 266), (266, 270, 269, 267), (267, 269, 268), (279, 289, 288, 280), (280, 288, 287, 281), (281, 287, 286, 282), (282, 286, 285, 283), (283, 285, 284), (300, 298, 299), (301, 297, 298, 300), (302, 296, 297, 301), (303, 295, 296, 302), (304, 294, 295, 303), (316, 314, 315), (317, 313, 314, 316), (318, 312, 313, 317), (319, 311, 312, 318), (320, 310, 311, 319), (305, 293, 294, 304), (306, 292, 293, 305), (321, 309, 310, 320), (322, 308, 309, 321), (323, 307, 308, 322), (323, 292, 306, 307), (324, 355, 341, 340), (324, 340, 339, 325), (325, 339, 338, 326), (326, 338, 337, 327), (341, 355, 354, 342), (342, 354, 353, 343), (327, 337, 336, 328), (328, 336, 335, 329), (329, 335, 334, 330), (330, 334, 333, 331), (331, 333, 332), (343, 353, 352, 344), (344, 352, 351, 345), (345, 351, 350, 346), (346, 350, 349, 347), (347, 349, 348), (364, 362, 363), (365, 361, 362, 364), (366, 360, 361, 365), (367, 359, 360, 366), (368, 358, 359, 367), (380, 378, 379), (381, 377, 378, 380), (382, 376, 377, 381), (383, 375, 376, 382), (384, 374, 375, 383), (369, 357, 358, 368), (370, 356, 357, 369), (385, 373, 374, 384), (386, 372, 373, 385), (387, 371, 372, 386), (387, 356, 370, 371), (388, 419, 405, 404), (388, 404, 403, 389), (389, 403, 402, 390), (390, 402, 401, 391), (405, 419, 418, 406), (406, 418, 417, 407), (391, 401, 400, 392), (392, 400, 399, 393), (393, 399, 398, 394), (394, 398, 397, 395), (395, 397, 396), (407, 417, 416, 408), (408, 416, 415, 409), (409, 415, 414, 410), (410, 414, 413, 411), (411, 413, 412), (428, 426, 427), (429, 425, 426, 428), (430, 424, 425, 429), (431, 423, 424, 430), (432, 422, 423, 431), (444, 442, 443), (445, 441, 442, 444), (446, 440, 441, 445), (447, 439, 440, 446), (448, 438, 439, 447), (433, 421, 422, 432), (434, 420, 421, 433), (449, 437, 438, 448), (450, 436, 437, 449), (451, 435, 436, 450), (451, 420, 434, 435), (452, 483, 469, 468), (452, 468, 467, 453), (453, 467, 466, 454), (454, 466, 465, 455), (469, 483, 482, 470), (470, 482, 481, 471), (455, 465, 464, 456), (456, 464, 463, 457), (457, 463, 462, 458), (458, 462, 461, 459), (459, 461, 460), (471, 481, 480, 472), (472, 480, 479, 473), (473, 479, 478, 474), (474, 478, 477, 475), (475, 477, 476), (492, 490, 491), (493, 489, 490, 492), (494, 488, 489, 493), (495, 487, 488, 494), (496, 486, 487, 495), (508, 506, 507), (509, 505, 506, 508), (510, 504, 505, 509), (511, 503, 504, 510), (512, 502, 503, 511), (497, 485, 486, 496), (498, 484, 485, 497), (513, 501, 502, 512), (514, 500, 501, 513), (515, 499, 500, 514), (515, 484, 498, 499), (516, 547, 533, 532), (516, 532, 531, 517), (517, 531, 530, 518), (518, 530, 529, 519), (533, 547, 546, 534), (534, 546, 545, 535), (519, 529, 528, 520), (520, 528, 527, 521), (521, 527, 526, 522), (522, 526, 525, 523), (523, 525, 524), (535, 545, 544, 536), (536, 544, 543, 537), (537, 543, 542, 538), (538, 542, 541, 539), (539, 541, 540), (556, 554, 555), (557, 553, 554, 556), (558, 552, 553, 557), (559, 551, 552, 558), (560, 550, 551, 559), (572, 570, 571), (573, 569, 570, 572), (574, 568, 569, 573), (575, 567, 568, 574), (576, 566, 567, 575), (561, 549, 550, 560), (562, 548, 549, 561), (577, 565, 566, 576), (578, 564, 565, 577), (579, 563, 564, 578), (579, 548, 562, 563), (580, 611, 597, 596), (580, 596, 595, 581), (581, 595, 594, 582), (582, 594, 593, 583), (597, 611, 610, 598), (598, 610, 609, 599), (583, 593, 592, 584), (584, 592, 591, 585), (585, 591, 590, 586), (586, 590, 589, 587), (587, 589, 588), (599, 609, 608, 600), (600, 608, 607, 601), (601, 607, 606, 602), (602, 606, 605, 603), (603, 605, 604), (620, 618, 619), (621, 617, 618, 620), (622, 616, 617, 621), (623, 615, 616, 622), (624, 614, 615, 623), (636, 634, 635), (637, 633, 634, 636), (638, 632, 633, 637), (639, 631, 632, 638), (640, 630, 631, 639), (625, 613, 614, 624), (626, 612, 613, 625), (641, 629, 630, 640), (642, 628, 629, 641), (643, 627, 628, 642), (643, 612, 626, 627), (644, 675, 661, 660), (644, 660, 659, 645), (645, 659, 658, 646), (646, 658, 657, 647), (661, 675, 674, 662), (662, 674, 673, 663), (647, 657, 656, 648), (648, 656, 655, 649), (649, 655, 654, 650), (650, 654, 653, 651), (651, 653, 652), (663, 673, 672, 664), (664, 672, 671, 665), (665, 671, 670, 666), (666, 670, 669, 667), (667, 669, 668), (684, 682, 683), (685, 681, 682, 684), (686, 680, 681, 685), (687, 679, 680, 686), (688, 678, 679, 687), (700, 698, 699), (701, 697, 698, 700), (702, 696, 697, 701), (703, 695, 696, 702), (704, 694, 695, 703), (689, 677, 678, 688), (690, 676, 677, 689), (705, 693, 694, 704), (706, 692, 693, 705), (707, 691, 692, 706), (707, 676, 690, 691), (708, 739, 725, 724), (708, 724, 723, 709), (709, 723, 722, 710), (710, 722, 721, 711), (725, 739, 738, 726), (726, 738, 737, 727), (711, 721, 720, 712), (712, 720, 719, 713), (713, 719, 718, 714), (714, 718, 717, 715), (715, 717, 716), (727, 737, 736, 728), (728, 736, 735, 729), (729, 735, 734, 730), (730, 734, 733, 731), (731, 733, 732), (748, 746, 747), (749, 745, 746, 748), (750, 744, 745, 749), (751, 743, 744, 750), (752, 742, 743, 751), (764, 762, 763), (765, 761, 762, 764), (766, 760, 761, 765), (767, 759, 760, 766), (768, 758, 759, 767), (753, 741, 742, 752), (754, 740, 741, 753), (769, 757, 758, 768), (770, 756, 757, 769), (771, 755, 756, 770), (771, 740, 754, 755), (772, 803, 789, 788), (772, 788, 787, 773), (773, 787, 786, 774), (774, 786, 785, 775), (789, 803, 802, 790), (790, 802, 801, 791), (775, 785, 784, 776), (776, 784, 783, 777), (777, 783, 782, 778), (778, 782, 781, 779), (779, 781, 780), (791, 801, 800, 792), (792, 800, 799, 793), (793, 799, 798, 794), (794, 798, 797, 795), (795, 797, 796), (812, 810, 811), (813, 809, 810, 812), (814, 808, 809, 813), (815, 807, 808, 814), (816, 806, 807, 815), (828, 826, 827), (829, 825, 826, 828), (830, 824, 825, 829), (831, 823, 824, 830), (832, 822, 823, 831), (817, 805, 806, 816), (818, 804, 805, 817), (833, 821, 822, 832), (834, 820, 821, 833), (835, 819, 820, 834), (835, 804, 818, 819), (836, 867, 853, 852), (836, 852, 851, 837), (837, 851, 850, 838), (838, 850, 849, 839), (853, 867, 866, 854), (854, 866, 865, 855), (839, 849, 848, 840), (840, 848, 847, 841), (841, 847, 846, 842), (842, 846, 845, 843), (843, 845, 844), (855, 865, 864, 856), (856, 864, 863, 857), (857, 863, 862, 858), (858, 862, 861, 859), (859, 861, 860), (876, 874, 875), (877, 873, 874, 876), (878, 872, 873, 877), (879, 871, 872, 878), (880, 870, 871, 879), (892, 890, 891), (893, 889, 890, 892), (894, 888, 889, 893), (895, 887, 888, 894), (896, 886, 887, 895), (881, 869, 870, 880), (882, 868, 869, 881), (897, 885, 886, 896), (898, 884, 885, 897), (899, 883, 884, 898), (899, 868, 882, 883), (900, 931, 917, 916), (900, 916, 915, 901), (901, 915, 914, 902), (902, 914, 913, 903), (917, 931, 930, 918), (918, 930, 929, 919), (903, 913, 912, 904), (904, 912, 911, 905), (905, 911, 910, 906), (906, 910, 909, 907), (907, 909, 908), (919, 929, 928, 920), (920, 928, 927, 921), (921, 927, 926, 922), (922, 926, 925, 923), (923, 925, 924), (940, 938, 939), (941, 937, 938, 940), (942, 936, 937, 941), (943, 935, 936, 942), (944, 934, 935, 943), (956, 954, 955), (957, 953, 954, 956), (958, 952, 953, 957), (959, 951, 952, 958), (960, 950, 951, 959), (945, 933, 934, 944), (946, 932, 933, 945), (961, 949, 950, 960), (962, 948, 949, 961), (963, 947, 948, 962), (963, 932, 946, 947), (964, 995, 981, 980), (964, 980, 979, 965), (965, 979, 978, 966), (966, 978, 977, 967), (981, 995, 994, 982), (982, 994, 993, 983), (967, 977, 976, 968), (968, 976, 975, 969), (969, 975, 974, 970), (970, 974, 973, 971), (971, 973, 972), (983, 993, 992, 984), (984, 992, 991, 985), (985, 991, 990, 986), (986, 990, 989, 987), (987, 989, 988), (1004, 1002, 1003), (1005, 1001, 1002, 1004), (1006, 1000, 1001, 1005), (1007, 999, 1000, 1006), (1008, 998, 999, 1007), (1020, 1018, 1019), (1021, 1017, 1018, 1020), (1022, 1016, 1017, 1021), (1023, 1015, 1016, 1022), (1024, 1014, 1015, 1023), (1009, 997, 998, 1008), (1010, 996, 997, 1009), (1025, 1013, 1014, 1024), (1026, 1012, 1013, 1025), (1027, 1011, 1012, 1026), (1027, 996, 1010, 1011), (1030, 1029, 1028, 1031), (1030, 1031, 1032, 1033), (1031, 1028, 1034, 1032), (1028, 1029, 1035, 1034), (1029, 1030, 1033, 1035), (1033, 1032, 1034, 1035), (1038, 1039, 1037, 1036), (1042, 1041, 1038, 1036), (1043, 1042, 1036, 1037), (1040, 1043, 1037, 1039), (1041, 1040, 1039, 1038), (1041, 1042, 1043, 1040), (1046, 1045, 1044, 1047), (1045, 1046, 1048, 1049), (1054, 1053, 1051, 1050), (1053, 1054, 1055, 1052), (1058, 1057, 1056, 1059), (1057, 1058, 1060, 1061), (1066, 1065, 1063, 1062), (1065, 1066, 1067, 1064), (1070, 1069, 1068, 1071), (1069, 1070, 1072, 1073), (1078, 1077, 1075, 1074), (1077, 1078, 1079, 1076), (1082, 1081, 1080, 1083), (1081, 1082, 1084, 1085), (1090, 1089, 1087, 1086), (1089, 1090, 1091, 1088), (1094, 1093, 1092, 1095), (1093, 1094, 1096, 1097), (1102, 1101, 1099, 1098), (1101, 1102, 1103, 1100), (1106, 1105, 1104, 1107), (1105, 1106, 1108, 1109), (1114, 1113, 1111, 1110), (1113, 1114, 1115, 1112), (1118, 1117, 1116, 1119), (1117, 1118, 1120, 1121), (1126, 1125, 1123, 1122), (1125, 1126, 1127, 1124), (1130, 1129, 1128, 1131), (1129, 1130, 1132, 1133), (1138, 1137, 1135, 1134), (1137, 1138, 1139, 1136), (1142, 1141, 1140, 1143), (1142, 1143, 1144, 1145), (1143, 1140, 1146, 1144), (1140, 1141, 1147, 1146), (1141, 1142, 1145, 1147), (1145, 1144, 1146, 1147), (1150, 1151, 1149, 1148), (1154, 1153, 1150, 1148), (1155, 1154, 1148, 1149), (1152, 1155, 1149, 1151), (1153, 1152, 1151, 1150), (1153, 1154, 1155, 1152), (1158, 1157, 1156, 1159), (1158, 1159, 1160, 1161), (1159, 1156, 1162, 1160), (1156, 1157, 1163, 1162), (1157, 1158, 1161, 1163), (1161, 1160, 1162, 1163), (1166, 1167, 1165, 1164), (1170, 1169, 1166, 1164), (1171, 1170, 1164, 1165), (1168, 1171, 1165, 1167), (1169, 1168, 1167, 1166), (1169, 1170, 1171, 1168)])
me_plane.polygons.foreach_set('use_smooth', [1, 1, 1, 1, 1, 1, 0, 1, 1, 1, 1, 1, 1, 1, 1, 1, 1, 1, 1, 1, 1, 1, 1, 1, 1, 1, 1, 1, 1, 1, 1, 1, 1, 1, 1, 1, 1, 1, 1, 1, 1, 1, 1, 1, 1, 1, 1, 1, 1, 1, 1, 1, 1, 1, 1, 1, 1, 1, 1, 1, 1, 1, 1, 1, 1, 1, 1, 1, 1, 1, 1, 1, 1, 1, 1, 1, 1, 1, 1, 1, 1, 1, 1, 1, 1, 1, 1, 1, 1, 1, 1, 1, 1, 1, 1, 1, 1, 1, 1, 1, 1, 1, 1, 1, 1, 1, 1, 1, 1, 1, 1, 1, 1, 1, 1, 1, 1, 1, 1, 1, 1, 1, 1, 1, 1, 1, 1, 1, 1, 1, 1, 1, 1, 1, 1, 1, 1, 1, 1, 1, 1, 1, 1, 1, 1, 1, 1, 1, 1, 1, 1, 1, 1, 1, 1, 1, 1, 1, 1, 1, 1, 1, 1, 1, 1, 1, 1, 1, 1, 1, 1, 1, 1, 1, 1, 1, 1, 1, 1, 1, 1, 1, 1, 1, 1, 1, 1, 1, 1, 1, 1, 1, 1, 1, 1, 1, 1, 1, 1, 1, 1, 1, 1, 1, 1, 1, 1, 1, 1, 1, 1, 1, 1, 1, 1, 1, 1, 1, 1, 1, 1, 1, 1, 1, 1, 1, 1, 1, 1, 1, 1, 1, 1, 1, 1, 1, 1, 1, 1, 1, 1, 1, 1, 1, 1, 1, 1, 1, 1, 1, 1, 1, 1, 1, 1, 1, 1, 1, 1, 1, 1, 1, 1, 1, 1, 1, 1, 1, 1, 1, 1, 1, 1, 1, 1, 1, 1, 1, 1, 1, 1, 1, 1, 1, 1, 1, 1, 1, 1, 1, 1, 1, 1, 1, 1, 1, 1, 1, 1, 1, 1, 1, 1, 1, 1, 1, 1, 1, 1, 1, 1, 1, 1, 1, 1, 1, 1, 1, 1, 1, 1, 1, 1, 1, 1, 1, 1, 1, 1, 1, 1, 1, 1, 1, 1, 1, 1, 1, 1, 1, 1, 1, 1, 1, 1, 1, 1, 1, 1, 1, 1, 1, 1, 1, 1, 1, 1, 1, 1, 1, 1, 1, 1, 1, 1, 1, 1, 1, 1, 1, 1, 1, 1, 1, 1, 1, 1, 1, 1, 1, 1, 1, 1, 1, 1, 1, 1, 1, 1, 1, 1, 1, 1, 1, 1, 1, 1, 1, 1, 1, 1, 1, 1, 1, 1, 1, 1, 1, 1, 1, 1, 1, 1, 1, 1, 1, 1, 1, 1, 1, 1, 1, 1, 1, 1, 1, 1, 1, 1, 1, 1, 1, 1, 1, 1, 1, 1, 1, 1, 1, 1, 1, 1, 1, 1, 1, 1, 1, 1, 1, 1, 1, 1, 1, 1, 1, 1, 1, 1, 1, 1, 1, 1, 1, 1, 1, 1, 1, 1, 1, 1, 1, 1, 1, 1, 1, 1, 1, 1, 1, 1, 1, 1, 1, 1, 1, 1, 1, 1, 1, 1, 1, 1, 1, 1, 1, 1, 1, 1, 1, 1, 1, 1, 1, 1, 1, 1, 1, 1, 1, 1, 1, 1, 0, 0, 0, 0, 0, 0, 0, 0, 0, 0, 0, 0, 0, 0, 0, 0, 0, 0, 0, 0, 0, 0, 0, 0, 0, 0, 0, 0, 0, 0, 0, 0, 0, 0, 0, 0, 0, 0, 0, 0, 0, 0, 0, 0, 0, 0, 0, 0, 0, 0, 0, 0, 0, 0, 0, 0, 0, 0, 0, 0, 0, 0, 0, 0, 0, 0, 0, 0])
_uv = me_plane.uv_layers.new(name='UVTex')
_uv.uv.foreach_set('vector', [0.0, 0.0, 1.0, 0.0, 1.0, 1.0, 0.0, 1.0, 0.0, 0.0, 1.0, 0.0, 1.0, 1.0, 0.0, 1.0, 0.0, 0.0, 1.0, 0.0, 1.0, 1.0, 0.0, 1.0, 0.0, 0.0, 1.0, 0.0, 1.0, 1.0, 0.0, 1.0, 0.0, 0.0, 1.0, 0.0, 1.0, 1.0, 0.0, 1.0, 0.0, 0.0, 1.0, 0.0, 1.0, 1.0, 0.0, 1.0, 0.0, 0.0, 1.0, 0.0, 1.0, 1.0, 0.0, 1.0, 0.0, 0.0, 0.0, 1.0, 1.0, 1.0, 1.0, 0.0, 0.0, 0.0, 0.0, 1.0, 1.0, 1.0, 1.0, 0.0, 0.0, 0.0, 0.0, 1.0, 1.0, 1.0, 1.0, 0.0, 0.0, 0.0, 0.0, 1.0, 1.0, 1.0, 1.0, 0.0, 0.0, 0.0, 1.0, 1.0, 1.0, 0.0, 0.0, 0.0, 0.0, 1.0, 1.0, 1.0, 1.0, 0.0, 0.0, 0.0, 0.0, 1.0, 1.0, 1.0, 1.0, 0.0, 0.0, 0.0, 0.0, 1.0, 1.0, 1.0, 1.0, 0.0, 0.0, 0.0, 0.0, 1.0, 1.0, 1.0, 1.0, 0.0, 0.0, 0.0, 1.0, 1.0, 1.0, 0.0, 0.0, 0.0, 1.0, 1.0, 1.0, 0.0, 0.0, 0.0, 0.0, 1.0, 1.0, 1.0, 1.0, 0.0, 0.0, 0.0, 0.0, 1.0, 1.0, 1.0, 1.0, 0.0, 0.0, 0.0, 0.0, 1.0, 1.0, 1.0, 1.0, 0.0, 0.0, 0.0, 0.0, 1.0, 1.0, 1.0, 1.0, 0.0, 0.0, 0.0, 1.0, 1.0, 1.0, 0.0, 0.0, 0.0, 0.0, 1.0, 1.0, 1.0, 1.0, 0.0, 0.0, 0.0, 0.0, 1.0, 1.0, 1.0, 1.0, 0.0, 0.0, 0.0, 0.0, 1.0, 1.0, 1.0, 1.0, 0.0, 0.0, 0.0, 0.0, 1.0, 1.0, 1.0, 1.0, 0.0, 0.0, 0.0, 1.0, 0.0, 1.0, 1.0, 0.0, 1.0, 0.0, 0.0, 1.0, 0.0, 1.0, 1.0, 0.0, 1.0, 0.0, 0.0, 1.0, 0.0, 1.0, 1.0, 0.0, 1.0, 0.0, 0.0, 1.0, 0.0, 1.0, 1.0, 0.0, 1.0, 0.0, 0.0, 1.0, 0.0, 1.0, 1.0, 0.0, 1.0, 0.0, 0.0, 1.0, 0.0, 1.0, 1.0, 0.0, 1.0, 0.0, 0.0, 1.0, 0.0, 1.0, 1.0, 0.0, 1.0, 0.0, 0.0, 1.0, 0.0, 1.0, 1.0, 0.0, 1.0, 0.0, 0.0, 1.0, 0.0, 1.0, 1.0, 0.0, 1.0, 0.0, 0.0, 1.0, 0.0, 1.0, 1.0, 0.0, 1.0, 0.0, 0.0, 1.0, 0.0, 1.0, 1.0, 0.0, 1.0, 0.0, 0.0, 1.0, 0.0, 1.0, 1.0, 0.0, 1.0, 0.0, 0.0, 0.0, 1.0, 1.0, 1.0, 1.0, 0.0, 0.0, 0.0, 0.0, 1.0, 1.0, 1.0, 1.0, 0.0, 0.0, 0.0, 0.0, 1.0, 1.0, 1.0, 1.0, 0.0, 0.0, 0.0, 0.0, 1.0, 1.0, 1.0, 1.0, 0.0, 0.0, 0.0, 1.0, 1.0, 1.0, 0.0, 0.0, 0.0, 0.0, 1.0, 1.0, 1.0, 1.0, 0.0, 0.0, 0.0, 0.0, 1.0, 1.0, 1.0, 1.0, 0.0, 0.0, 0.0, 0.0, 1.0, 1.0, 1.0, 1.0, 0.0, 0.0, 0.0, 0.0, 1.0, 1.0, 1.0, 1.0, 0.0, 0.0, 0.0, 1.0, 1.0, 1.0, 0.0, 0.0, 0.0, 1.0, 1.0, 1.0, 0.0, 0.0, 0.0, 0.0, 1.0, 1.0, 1.0, 1.0, 0.0, 0.0, 0.0, 0.0, 1.0, 1.0, 1.0, 1.0, 0.0, 0.0, 0.0, 0.0, 1.0, 1.0, 1.0, 1.0, 0.0, 0.0, 0.0, 0.0, 1.0, 1.0, 1.0, 1.0, 0.0, 0.0, 0.0, 1.0, 1.0, 1.0, 0.0, 0.0, 0.0, 0.0, 1.0, 1.0, 1.0, 1.0, 0.0, 0.0, 0.0, 0.0, 1.0, 1.0, 1.0, 1.0, 0.0, 0.0, 0.0, 0.0, 1.0, 1.0, 1.0, 1.0, 0.0, 0.0, 0.0, 0.0, 1.0, 1.0, 1.0, 1.0, 0.0, 0.0, 0.0, 1.0, 0.0, 1.0, 1.0, 0.0, 1.0, 0.0, 0.0, 1.0, 0.0, 1.0, 1.0, 0.0, 1.0, 0.0, 0.0, 1.0, 0.0, 1.0, 1.0, 0.0, 1.0, 0.0, 0.0, 1.0, 0.0, 1.0, 1.0, 0.0, 1.0, 0.0, 0.0, 1.0, 0.0, 1.0, 1.0, 0.0, 1.0, 0.0, 0.0, 1.0, 0.0, 1.0, 1.0, 0.0, 1.0, 0.0, 0.0, 1.0, 0.0, 1.0, 1.0, 0.0, 1.0, 0.0, 0.0, 1.0, 0.0, 1.0, 1.0, 0.0, 1.0, 0.0, 0.0, 1.0, 0.0, 1.0, 1.0, 0.0, 1.0, 0.0, 0.0, 1.0, 0.0, 1.0, 1.0, 0.0, 1.0, 0.0, 0.0, 1.0, 0.0, 1.0, 1.0, 0.0, 1.0, 0.0, 0.0, 1.0, 0.0, 1.0, 1.0, 0.0, 1.0, 0.0, 0.0, 0.0, 1.0, 1.0, 1.0, 1.0, 0.0, 0.0, 0.0, 0.0, 1.0, 1.0, 1.0, 1.0, 0.0, 0.0, 0.0, 0.0, 1.0, 1.0, 1.0, 1.0, 0.0, 0.0, 0.0, 0.0, 1.0, 1.0, 1.0, 1.0, 0.0, 0.0, 0.0, 1.0, 1.0, 1.0, 0.0, 0.0, 0.0, 0.0, 1.0, 1.0, 1.0, 1.0, 0.0, 0.0, 0.0, 0.0, 1.0, 1.0, 1.0, 1.0, 0.0, 0.0, 0.0, 0.0, 1.0, 1.0, 1.0, 1.0, 0.0, 0.0, 0.0, 0.0, 1.0, 1.0, 1.0, 1.0, 0.0, 0.0, 0.0, 1.0, 1.0, 1.0, 0.0, 0.0, 0.0, 1.0, 1.0, 1.0, 0.0, 0.0, 0.0, 0.0, 1.0, 1.0, 1.0, 1.0, 0.0, 0.0, 0.0, 0.0, 1.0, 1.0, 1.0, 1.0, 0.0, 0.0, 0.0, 0.0, 1.0, 1.0, 1.0, 1.0, 0.0, 0.0, 0.0, 0.0, 1.0, 1.0, 1.0, 1.0, 0.0, 0.0, 0.0, 1.0, 1.0, 1.0, 0.0, 0.0, 0.0, 0.0, 1.0, 1.0, 1.0, 1.0, 0.0, 0.0, 0.0, 0.0, 1.0, 1.0, 1.0, 1.0, 0.0, 0.0, 0.0, 0.0, 1.0, 1.0, 1.0, 1.0, 0.0, 0.0, 0.0, 0.0, 1.0, 1.0, 1.0, 1.0, 0.0, 0.0, 0.0, 1.0, 0.0, 1.0, 1.0, 0.0, 1.0, 0.0, 0.0, 1.0, 0.0, 1.0, 1.0, 0.0, 1.0, 0.0, 0.0, 1.0, 0.0, 1.0, 1.0, 0.0, 1.0, 0.0, 0.0, 1.0, 0.0, 1.0, 1.0, 0.0, 1.0, 0.0, 0.0, 1.0, 0.0, 1.0, 1.0, 0.0, 1.0, 0.0, 0.0, 1.0, 0.0, 1.0, 1.0, 0.0, 1.0, 0.0, 0.0, 1.0, 0.0, 1.0, 1.0, 0.0, 1.0, 0.0, 0.0, 1.0, 0.0, 1.0, 1.0, 0.0, 1.0, 0.0, 0.0, 1.0, 0.0, 1.0, 1.0, 0.0, 1.0, 0.0, 0.0, 1.0, 0.0, 1.0, 1.0, 0.0, 1.0, 0.0, 0.0, 1.0, 0.0, 1.0, 1.0, 0.0, 1.0, 0.0, 0.0, 1.0, 0.0, 1.0, 1.0, 0.0, 1.0, 0.0, 0.0, 0.0, 1.0, 1.0, 1.0, 1.0, 0.0, 0.0, 0.0, 0.0, 1.0, 1.0, 1.0, 1.0, 0.0, 0.0, 0.0, 0.0, 1.0, 1.0, 1.0, 1.0, 0.0, 0.0, 0.0, 0.0, 1.0, 1.0, 1.0, 1.0, 0.0, 0.0, 0.0, 1.0, 1.0, 1.0, 0.0, 0.0, 0.0, 0.0, 1.0, 1.0, 1.0, 1.0, 0.0, 0.0, 0.0, 0.0, 1.0, 1.0, 1.0, 1.0, 0.0, 0.0, 0.0, 0.0, 1.0, 1.0, 1.0, 1.0, 0.0, 0.0, 0.0, 0.0, 1.0, 1.0, 1.0, 1.0, 0.0, 0.0, 0.0, 1.0, 1.0, 1.0, 0.0, 0.0, 0.0, 1.0, 1.0, 1.0, 0.0, 0.0, 0.0, 0.0, 1.0, 1.0, 1.0, 1.0, 0.0, 0.0, 0.0, 0.0, 1.0, 1.0, 1.0, 1.0, 0.0, 0.0, 0.0, 0.0, 1.0, 1.0, 1.0, 1.0, 0.0, 0.0, 0.0, 0.0, 1.0, 1.0, 1.0, 1.0, 0.0, 0.0, 0.0, 1.0, 1.0, 1.0, 0.0, 0.0, 0.0, 0.0, 1.0, 1.0, 1.0, 1.0, 0.0, 0.0, 0.0, 0.0, 1.0, 1.0, 1.0, 1.0, 0.0, 0.0, 0.0, 0.0, 1.0, 1.0, 1.0, 1.0, 0.0, 0.0, 0.0, 0.0, 1.0, 1.0, 1.0, 1.0, 0.0, 0.0, 0.0, 1.0, 0.0, 1.0, 1.0, 0.0, 1.0, 0.0, 0.0, 1.0, 0.0, 1.0, 1.0, 0.0, 1.0, 0.0, 0.0, 1.0, 0.0, 1.0, 1.0, 0.0, 1.0, 0.0, 0.0, 1.0, 0.0, 1.0, 1.0, 0.0, 1.0, 0.0, 0.0, 1.0, 0.0, 1.0, 1.0, 0.0, 1.0, 0.0, 0.0, 1.0, 0.0, 1.0, 1.0, 0.0, 1.0, 0.0, 0.0, 1.0, 0.0, 1.0, 1.0, 0.0, 1.0, 0.0, 0.0, 1.0, 0.0, 1.0, 1.0, 0.0, 1.0, 0.0, 0.0, 1.0, 0.0, 1.0, 1.0, 0.0, 1.0, 0.0, 0.0, 1.0, 0.0, 1.0, 1.0, 0.0, 1.0, 0.0, 0.0, 1.0, 0.0, 1.0, 1.0, 0.0, 1.0, 0.0, 0.0, 1.0, 0.0, 1.0, 1.0, 0.0, 1.0, 0.0, 0.0, 0.0, 1.0, 1.0, 1.0, 1.0, 0.0, 0.0, 0.0, 0.0, 1.0, 1.0, 1.0, 1.0, 0.0, 0.0, 0.0, 0.0, 1.0, 1.0, 1.0, 1.0, 0.0, 0.0, 0.0, 0.0, 1.0, 1.0, 1.0, 1.0, 0.0, 0.0, 0.0, 1.0, 1.0, 1.0, 0.0, 0.0, 0.0, 0.0, 1.0, 1.0, 1.0, 1.0, 0.0, 0.0, 0.0, 0.0, 1.0, 1.0, 1.0, 1.0, 0.0, 0.0, 0.0, 0.0, 1.0, 1.0, 1.0, 1.0, 0.0, 0.0, 0.0, 0.0, 1.0, 1.0, 1.0, 1.0, 0.0, 0.0, 0.0, 1.0, 1.0, 1.0, 0.0, 0.0, 0.0, 1.0, 1.0, 1.0, 0.0, 0.0, 0.0, 0.0, 1.0, 1.0, 1.0, 1.0, 0.0, 0.0, 0.0, 0.0, 1.0, 1.0, 1.0, 1.0, 0.0, 0.0, 0.0, 0.0, 1.0, 1.0, 1.0, 1.0, 0.0, 0.0, 0.0, 0.0, 1.0, 1.0, 1.0, 1.0, 0.0, 0.0, 0.0, 1.0, 1.0, 1.0, 0.0, 0.0, 0.0, 0.0, 1.0, 1.0, 1.0, 1.0, 0.0, 0.0, 0.0, 0.0, 1.0, 1.0, 1.0, 1.0, 0.0, 0.0, 0.0, 0.0, 1.0, 1.0, 1.0, 1.0, 0.0, 0.0, 0.0, 0.0, 1.0, 1.0, 1.0, 1.0, 0.0, 0.0, 0.0, 1.0, 0.0, 1.0, 1.0, 0.0, 1.0, 0.0, 0.0, 1.0, 0.0, 1.0, 1.0, 0.0, 1.0, 0.0, 0.0, 1.0, 0.0, 1.0, 1.0, 0.0, 1.0, 0.0, 0.0, 1.0, 0.0, 1.0, 1.0, 0.0, 1.0, 0.0, 0.0, 1.0, 0.0, 1.0, 1.0, 0.0, 1.0, 0.0, 0.0, 1.0, 0.0, 1.0, 1.0, 0.0, 1.0, 0.0, 0.0, 1.0, 0.0, 1.0, 1.0, 0.0, 1.0, 0.0, 0.0, 1.0, 0.0, 1.0, 1.0, 0.0, 1.0, 0.0, 0.0, 1.0, 0.0, 1.0, 1.0, 0.0, 1.0, 0.0, 0.0, 1.0, 0.0, 1.0, 1.0, 0.0, 1.0, 0.0, 0.0, 1.0, 0.0, 1.0, 1.0, 0.0, 1.0, 0.0, 0.0, 1.0, 0.0, 1.0, 1.0, 0.0, 1.0, 0.0, 0.0, 0.0, 1.0, 1.0, 1.0, 1.0, 0.0, 0.0, 0.0, 0.0, 1.0, 1.0, 1.0, 1.0, 0.0, 0.0, 0.0, 0.0, 1.0, 1.0, 1.0, 1.0, 0.0, 0.0, 0.0, 0.0, 1.0, 1.0, 1.0, 1.0, 0.0, 0.0, 0.0, 1.0, 1.0, 1.0, 0.0, 0.0, 0.0, 0.0, 1.0, 1.0, 1.0, 1.0, 0.0, 0.0, 0.0, 0.0, 1.0, 1.0, 1.0, 1.0, 0.0, 0.0, 0.0, 0.0, 1.0, 1.0, 1.0, 1.0, 0.0, 0.0, 0.0, 0.0, 1.0, 1.0, 1.0, 1.0, 0.0, 0.0, 0.0, 1.0, 1.0, 1.0, 0.0, 0.0, 0.0, 1.0, 1.0, 1.0, 0.0, 0.0, 0.0, 0.0, 1.0, 1.0, 1.0, 1.0, 0.0, 0.0, 0.0, 0.0, 1.0, 1.0, 1.0, 1.0, 0.0, 0.0, 0.0, 0.0, 1.0, 1.0, 1.0, 1.0, 0.0, 0.0, 0.0, 0.0, 1.0, 1.0, 1.0, 1.0, 0.0, 0.0, 0.0, 1.0, 1.0, 1.0, 0.0, 0.0, 0.0, 0.0, 1.0, 1.0, 1.0, 1.0, 0.0, 0.0, 0.0, 0.0, 1.0, 1.0, 1.0, 1.0, 0.0, 0.0, 0.0, 0.0, 1.0, 1.0, 1.0, 1.0, 0.0, 0.0, 0.0, 0.0, 1.0, 1.0, 1.0, 1.0, 0.0, 0.0, 0.0, 1.0, 0.0, 1.0, 1.0, 0.0, 1.0, 0.0, 0.0, 1.0, 0.0, 1.0, 1.0, 0.0, 1.0, 0.0, 0.0, 1.0, 0.0, 1.0, 1.0, 0.0, 1.0, 0.0, 0.0, 1.0, 0.0, 1.0, 1.0, 0.0, 1.0, 0.0, 0.0, 1.0, 0.0, 1.0, 1.0, 0.0, 1.0, 0.0, 0.0, 1.0, 0.0, 1.0, 1.0, 0.0, 1.0, 0.0, 0.0, 1.0, 0.0, 1.0, 1.0, 0.0, 1.0, 0.0, 0.0, 1.0, 0.0, 1.0, 1.0, 0.0, 1.0, 0.0, 0.0, 1.0, 0.0, 1.0, 1.0, 0.0, 1.0, 0.0, 0.0, 1.0, 0.0, 1.0, 1.0, 0.0, 1.0, 0.0, 0.0, 1.0, 0.0, 1.0, 1.0, 0.0, 1.0, 0.0, 0.0, 1.0, 0.0, 1.0, 1.0, 0.0, 1.0, 0.0, 0.0, 0.0, 1.0, 1.0, 1.0, 1.0, 0.0, 0.0, 0.0, 0.0, 1.0, 1.0, 1.0, 1.0, 0.0, 0.0, 0.0, 0.0, 1.0, 1.0, 1.0, 1.0, 0.0, 0.0, 0.0, 0.0, 1.0, 1.0, 1.0, 1.0, 0.0, 0.0, 0.0, 1.0, 1.0, 1.0, 0.0, 0.0, 0.0, 0.0, 1.0, 1.0, 1.0, 1.0, 0.0, 0.0, 0.0, 0.0, 1.0, 1.0, 1.0, 1.0, 0.0, 0.0, 0.0, 0.0, 1.0, 1.0, 1.0, 1.0, 0.0, 0.0, 0.0, 0.0, 1.0, 1.0, 1.0, 1.0, 0.0, 0.0, 0.0, 1.0, 1.0, 1.0, 0.0, 0.0, 0.0, 1.0, 1.0, 1.0, 0.0, 0.0, 0.0, 0.0, 1.0, 1.0, 1.0, 1.0, 0.0, 0.0, 0.0, 0.0, 1.0, 1.0, 1.0, 1.0, 0.0, 0.0, 0.0, 0.0, 1.0, 1.0, 1.0, 1.0, 0.0, 0.0, 0.0, 0.0, 1.0, 1.0, 1.0, 1.0, 0.0, 0.0, 0.0, 1.0, 1.0, 1.0, 0.0, 0.0, 0.0, 0.0, 1.0, 1.0, 1.0, 1.0, 0.0, 0.0, 0.0, 0.0, 1.0, 1.0, 1.0, 1.0, 0.0, 0.0, 0.0, 0.0, 1.0, 1.0, 1.0, 1.0, 0.0, 0.0, 0.0, 0.0, 1.0, 1.0, 1.0, 1.0, 0.0, 0.0, 0.0, 1.0, 0.0, 1.0, 1.0, 0.0, 1.0, 0.0, 0.0, 1.0, 0.0, 1.0, 1.0, 0.0, 1.0, 0.0, 0.0, 1.0, 0.0, 1.0, 1.0, 0.0, 1.0, 0.0, 0.0, 1.0, 0.0, 1.0, 1.0, 0.0, 1.0, 0.0, 0.0, 1.0, 0.0, 1.0, 1.0, 0.0, 1.0, 0.0, 0.0, 1.0, 0.0, 1.0, 1.0, 0.0, 1.0, 0.0, 0.0, 1.0, 0.0, 1.0, 1.0, 0.0, 1.0, 0.0, 0.0, 1.0, 0.0, 1.0, 1.0, 0.0, 1.0, 0.0, 0.0, 1.0, 0.0, 1.0, 1.0, 0.0, 1.0, 0.0, 0.0, 1.0, 0.0, 1.0, 1.0, 0.0, 1.0, 0.0, 0.0, 1.0, 0.0, 1.0, 1.0, 0.0, 1.0, 0.0, 0.0, 1.0, 0.0, 1.0, 1.0, 0.0, 1.0, 0.0, 0.0, 0.0, 1.0, 1.0, 1.0, 1.0, 0.0, 0.0, 0.0, 0.0, 1.0, 1.0, 1.0, 1.0, 0.0, 0.0, 0.0, 0.0, 1.0, 1.0, 1.0, 1.0, 0.0, 0.0, 0.0, 0.0, 1.0, 1.0, 1.0, 1.0, 0.0, 0.0, 0.0, 1.0, 1.0, 1.0, 0.0, 0.0, 0.0, 0.0, 1.0, 1.0, 1.0, 1.0, 0.0, 0.0, 0.0, 0.0, 1.0, 1.0, 1.0, 1.0, 0.0, 0.0, 0.0, 0.0, 1.0, 1.0, 1.0, 1.0, 0.0, 0.0, 0.0, 0.0, 1.0, 1.0, 1.0, 1.0, 0.0, 0.0, 0.0, 1.0, 1.0, 1.0, 0.0, 0.0, 0.0, 1.0, 1.0, 1.0, 0.0, 0.0, 0.0, 0.0, 1.0, 1.0, 1.0, 1.0, 0.0, 0.0, 0.0, 0.0, 1.0, 1.0, 1.0, 1.0, 0.0, 0.0, 0.0, 0.0, 1.0, 1.0, 1.0, 1.0, 0.0, 0.0, 0.0, 0.0, 1.0, 1.0, 1.0, 1.0, 0.0, 0.0, 0.0, 1.0, 1.0, 1.0, 0.0, 0.0, 0.0, 0.0, 1.0, 1.0, 1.0, 1.0, 0.0, 0.0, 0.0, 0.0, 1.0, 1.0, 1.0, 1.0, 0.0, 0.0, 0.0, 0.0, 1.0, 1.0, 1.0, 1.0, 0.0, 0.0, 0.0, 0.0, 1.0, 1.0, 1.0, 1.0, 0.0, 0.0, 0.0, 1.0, 0.0, 1.0, 1.0, 0.0, 1.0, 0.0, 0.0, 1.0, 0.0, 1.0, 1.0, 0.0, 1.0, 0.0, 0.0, 1.0, 0.0, 1.0, 1.0, 0.0, 1.0, 0.0, 0.0, 1.0, 0.0, 1.0, 1.0, 0.0, 1.0, 0.0, 0.0, 1.0, 0.0, 1.0, 1.0, 0.0, 1.0, 0.0, 0.0, 1.0, 0.0, 1.0, 1.0, 0.0, 1.0, 0.0, 0.0, 1.0, 0.0, 1.0, 1.0, 0.0, 1.0, 0.0, 0.0, 1.0, 0.0, 1.0, 1.0, 0.0, 1.0, 0.0, 0.0, 1.0, 0.0, 1.0, 1.0, 0.0, 1.0, 0.0, 0.0, 1.0, 0.0, 1.0, 1.0, 0.0, 1.0, 0.0, 0.0, 1.0, 0.0, 1.0, 1.0, 0.0, 1.0, 0.0, 0.0, 1.0, 0.0, 1.0, 1.0, 0.0, 1.0, 0.0, 0.0, 0.0, 1.0, 1.0, 1.0, 1.0, 0.0, 0.0, 0.0, 0.0, 1.0, 1.0, 1.0, 1.0, 0.0, 0.0, 0.0, 0.0, 1.0, 1.0, 1.0, 1.0, 0.0, 0.0, 0.0, 0.0, 1.0, 1.0, 1.0, 1.0, 0.0, 0.0, 0.0, 1.0, 1.0, 1.0, 0.0, 0.0, 0.0, 0.0, 1.0, 1.0, 1.0, 1.0, 0.0, 0.0, 0.0, 0.0, 1.0, 1.0, 1.0, 1.0, 0.0, 0.0, 0.0, 0.0, 1.0, 1.0, 1.0, 1.0, 0.0, 0.0, 0.0, 0.0, 1.0, 1.0, 1.0, 1.0, 0.0, 0.0, 0.0, 1.0, 1.0, 1.0, 0.0, 0.0, 0.0, 1.0, 1.0, 1.0, 0.0, 0.0, 0.0, 0.0, 1.0, 1.0, 1.0, 1.0, 0.0, 0.0, 0.0, 0.0, 1.0, 1.0, 1.0, 1.0, 0.0, 0.0, 0.0, 0.0, 1.0, 1.0, 1.0, 1.0, 0.0, 0.0, 0.0, 0.0, 1.0, 1.0, 1.0, 1.0, 0.0, 0.0, 0.0, 1.0, 1.0, 1.0, 0.0, 0.0, 0.0, 0.0, 1.0, 1.0, 1.0, 1.0, 0.0, 0.0, 0.0, 0.0, 1.0, 1.0, 1.0, 1.0, 0.0, 0.0, 0.0, 0.0, 1.0, 1.0, 1.0, 1.0, 0.0, 0.0, 0.0, 0.0, 1.0, 1.0, 1.0, 1.0, 0.0, 0.0, 0.0, 1.0, 0.0, 1.0, 1.0, 0.0, 1.0, 0.0, 0.0, 1.0, 0.0, 1.0, 1.0, 0.0, 1.0, 0.0, 0.0, 1.0, 0.0, 1.0, 1.0, 0.0, 1.0, 0.0, 0.0, 1.0, 0.0, 1.0, 1.0, 0.0, 1.0, 0.0, 0.0, 1.0, 0.0, 1.0, 1.0, 0.0, 1.0, 0.0, 0.0, 1.0, 0.0, 1.0, 1.0, 0.0, 1.0, 0.0, 0.0, 1.0, 0.0, 1.0, 1.0, 0.0, 1.0, 0.0, 0.0, 1.0, 0.0, 1.0, 1.0, 0.0, 1.0, 0.0, 0.0, 1.0, 0.0, 1.0, 1.0, 0.0, 1.0, 0.0, 0.0, 1.0, 0.0, 1.0, 1.0, 0.0, 1.0, 0.0, 0.0, 1.0, 0.0, 1.0, 1.0, 0.0, 1.0, 0.0, 0.0, 1.0, 0.0, 1.0, 1.0, 0.0, 1.0, 0.0, 0.0, 0.0, 1.0, 1.0, 1.0, 1.0, 0.0, 0.0, 0.0, 0.0, 1.0, 1.0, 1.0, 1.0, 0.0, 0.0, 0.0, 0.0, 1.0, 1.0, 1.0, 1.0, 0.0, 0.0, 0.0, 0.0, 1.0, 1.0, 1.0, 1.0, 0.0, 0.0, 0.0, 1.0, 1.0, 1.0, 0.0, 0.0, 0.0, 0.0, 1.0, 1.0, 1.0, 1.0, 0.0, 0.0, 0.0, 0.0, 1.0, 1.0, 1.0, 1.0, 0.0, 0.0, 0.0, 0.0, 1.0, 1.0, 1.0, 1.0, 0.0, 0.0, 0.0, 0.0, 1.0, 1.0, 1.0, 1.0, 0.0, 0.0, 0.0, 1.0, 1.0, 1.0, 0.0, 0.0, 0.0, 1.0, 1.0, 1.0, 0.0, 0.0, 0.0, 0.0, 1.0, 1.0, 1.0, 1.0, 0.0, 0.0, 0.0, 0.0, 1.0, 1.0, 1.0, 1.0, 0.0, 0.0, 0.0, 0.0, 1.0, 1.0, 1.0, 1.0, 0.0, 0.0, 0.0, 0.0, 1.0, 1.0, 1.0, 1.0, 0.0, 0.0, 0.0, 1.0, 1.0, 1.0, 0.0, 0.0, 0.0, 0.0, 1.0, 1.0, 1.0, 1.0, 0.0, 0.0, 0.0, 0.0, 1.0, 1.0, 1.0, 1.0, 0.0, 0.0, 0.0, 0.0, 1.0, 1.0, 1.0, 1.0, 0.0, 0.0, 0.0, 0.0, 1.0, 1.0, 1.0, 1.0, 0.0, 0.0, 0.0, 1.0, 0.0, 1.0, 1.0, 0.0, 1.0, 0.0, 0.0, 1.0, 0.0, 1.0, 1.0, 0.0, 1.0, 0.0, 0.0, 1.0, 0.0, 1.0, 1.0, 0.0, 1.0, 0.0, 0.0, 1.0, 0.0, 1.0, 1.0, 0.0, 1.0, 0.0, 0.0, 1.0, 0.0, 1.0, 1.0, 0.0, 1.0, 0.0, 0.0, 1.0, 0.0, 1.0, 1.0, 0.0, 1.0, 0.0, 0.0, 1.0, 0.0, 1.0, 1.0, 0.0, 1.0, 0.0, 0.0, 1.0, 0.0, 1.0, 1.0, 0.0, 1.0, 0.0, 0.0, 1.0, 0.0, 1.0, 1.0, 0.0, 1.0, 0.0, 0.0, 1.0, 0.0, 1.0, 1.0, 0.0, 1.0, 0.0, 0.0, 1.0, 0.0, 1.0, 1.0, 0.0, 1.0, 0.0, 0.0, 1.0, 0.0, 1.0, 1.0, 0.0, 1.0, 0.0, 0.0, 0.0, 1.0, 1.0, 1.0, 1.0, 0.0, 0.0, 0.0, 0.0, 1.0, 1.0, 1.0, 1.0, 0.0, 0.0, 0.0, 0.0, 1.0, 1.0, 1.0, 1.0, 0.0, 0.0, 0.0, 0.0, 1.0, 1.0, 1.0, 1.0, 0.0, 0.0, 0.0, 1.0, 1.0, 1.0, 0.0, 0.0, 0.0, 0.0, 1.0, 1.0, 1.0, 1.0, 0.0, 0.0, 0.0, 0.0, 1.0, 1.0, 1.0, 1.0, 0.0, 0.0, 0.0, 0.0, 1.0, 1.0, 1.0, 1.0, 0.0, 0.0, 0.0, 0.0, 1.0, 1.0, 1.0, 1.0, 0.0, 0.0, 0.0, 1.0, 1.0, 1.0, 0.0, 0.0, 0.0, 1.0, 1.0, 1.0, 0.0, 0.0, 0.0, 0.0, 1.0, 1.0, 1.0, 1.0, 0.0, 0.0, 0.0, 0.0, 1.0, 1.0, 1.0, 1.0, 0.0, 0.0, 0.0, 0.0, 1.0, 1.0, 1.0, 1.0, 0.0, 0.0, 0.0, 0.0, 1.0, 1.0, 1.0, 1.0, 0.0, 0.0, 0.0, 1.0, 1.0, 1.0, 0.0, 0.0, 0.0, 0.0, 1.0, 1.0, 1.0, 1.0, 0.0, 0.0, 0.0, 0.0, 1.0, 1.0, 1.0, 1.0, 0.0, 0.0, 0.0, 0.0, 1.0, 1.0, 1.0, 1.0, 0.0, 0.0, 0.0, 0.0, 1.0, 1.0, 1.0, 1.0, 0.0, 0.0, 0.0, 1.0, 0.0, 1.0, 1.0, 0.0, 1.0, 0.0, 0.0, 1.0, 0.0, 1.0, 1.0, 0.0, 1.0, 0.0, 0.0, 1.0, 0.0, 1.0, 1.0, 0.0, 1.0, 0.0, 0.0, 1.0, 0.0, 1.0, 1.0, 0.0, 1.0, 0.0, 0.0, 1.0, 0.0, 1.0, 1.0, 0.0, 1.0, 0.0, 0.0, 1.0, 0.0, 1.0, 1.0, 0.0, 1.0, 0.0, 0.0, 1.0, 0.0, 1.0, 1.0, 0.0, 1.0, 0.0, 0.0, 1.0, 0.0, 1.0, 1.0, 0.0, 1.0, 0.0, 0.0, 1.0, 0.0, 1.0, 1.0, 0.0, 1.0, 0.0, 0.0, 1.0, 0.0, 1.0, 1.0, 0.0, 1.0, 0.0, 0.0, 1.0, 0.0, 1.0, 1.0, 0.0, 1.0, 0.0, 0.0, 1.0, 0.0, 1.0, 1.0, 0.0, 1.0, 0.0, 0.0, 0.0, 1.0, 1.0, 1.0, 1.0, 0.0, 0.0, 0.0, 0.0, 1.0, 1.0, 1.0, 1.0, 0.0, 0.0, 0.0, 0.0, 1.0, 1.0, 1.0, 1.0, 0.0, 0.0, 0.0, 0.0, 1.0, 1.0, 1.0, 1.0, 0.0, 0.0, 0.0, 1.0, 1.0, 1.0, 0.0, 0.0, 0.0, 0.0, 1.0, 1.0, 1.0, 1.0, 0.0, 0.0, 0.0, 0.0, 1.0, 1.0, 1.0, 1.0, 0.0, 0.0, 0.0, 0.0, 1.0, 1.0, 1.0, 1.0, 0.0, 0.0, 0.0, 0.0, 1.0, 1.0, 1.0, 1.0, 0.0, 0.0, 0.0, 1.0, 1.0, 1.0, 0.0, 0.0, 0.0, 1.0, 1.0, 1.0, 0.0, 0.0, 0.0, 0.0, 1.0, 1.0, 1.0, 1.0, 0.0, 0.0, 0.0, 0.0, 1.0, 1.0, 1.0, 1.0, 0.0, 0.0, 0.0, 0.0, 1.0, 1.0, 1.0, 1.0, 0.0, 0.0, 0.0, 0.0, 1.0, 1.0, 1.0, 1.0, 0.0, 0.0, 0.0, 1.0, 1.0, 1.0, 0.0, 0.0, 0.0, 0.0, 1.0, 1.0, 1.0, 1.0, 0.0, 0.0, 0.0, 0.0, 1.0, 1.0, 1.0, 1.0, 0.0, 0.0, 0.0, 0.0, 1.0, 1.0, 1.0, 1.0, 0.0, 0.0, 0.0, 0.0, 1.0, 1.0, 1.0, 1.0, 0.0, 0.0, 0.0, 1.0, 0.0, 1.0, 1.0, 0.0, 1.0, 0.0, 0.0, 1.0, 0.0, 1.0, 1.0, 0.0, 1.0, 0.0, 0.0, 1.0, 0.0, 1.0, 1.0, 0.0, 1.0, 0.0, 0.0, 1.0, 0.0, 1.0, 1.0, 0.0, 1.0, 0.0, 0.0, 1.0, 0.0, 1.0, 1.0, 0.0, 1.0, 0.0, 0.0, 1.0, 0.0, 1.0, 1.0, 0.0, 1.0, 0.0, 0.0, 1.0, 0.0, 1.0, 1.0, 0.0, 1.0, 0.0, 0.0, 1.0, 0.0, 1.0, 1.0, 0.0, 1.0, 0.0, 0.0, 1.0, 0.0, 1.0, 1.0, 0.0, 1.0, 0.0, 0.0, 1.0, 0.0, 1.0, 1.0, 0.0, 1.0, 0.0, 0.0, 1.0, 0.0, 1.0, 1.0, 0.0, 1.0, 0.0, 0.0, 1.0, 0.0, 1.0, 1.0, 0.0, 1.0, 0.0, 0.0, 0.0, 1.0, 1.0, 1.0, 1.0, 0.0, 0.0, 0.0, 0.0, 1.0, 1.0, 1.0, 1.0, 0.0, 0.0, 0.0, 0.0, 1.0, 1.0, 1.0, 1.0, 0.0, 0.0, 0.0, 0.0, 1.0, 1.0, 1.0, 1.0, 0.0, 0.0, 0.0, 1.0, 1.0, 1.0, 0.0, 0.0, 0.0, 0.0, 1.0, 1.0, 1.0, 1.0, 0.0, 0.0, 0.0, 0.0, 1.0, 1.0, 1.0, 1.0, 0.0, 0.0, 0.0, 0.0, 1.0, 1.0, 1.0, 1.0, 0.0, 0.0, 0.0, 0.0, 1.0, 1.0, 1.0, 1.0, 0.0, 0.0, 0.0, 1.0, 1.0, 1.0, 0.0, 0.0, 0.0, 1.0, 1.0, 1.0, 0.0, 0.0, 0.0, 0.0, 1.0, 1.0, 1.0, 1.0, 0.0, 0.0, 0.0, 0.0, 1.0, 1.0, 1.0, 1.0, 0.0, 0.0, 0.0, 0.0, 1.0, 1.0, 1.0, 1.0, 0.0, 0.0, 0.0, 0.0, 1.0, 1.0, 1.0, 1.0, 0.0, 0.0, 0.0, 1.0, 1.0, 1.0, 0.0, 0.0, 0.0, 0.0, 1.0, 1.0, 1.0, 1.0, 0.0, 0.0, 0.0, 0.0, 1.0, 1.0, 1.0, 1.0, 0.0, 0.0, 0.0, 0.0, 1.0, 1.0, 1.0, 1.0, 0.0, 0.0, 0.0, 0.0, 1.0, 1.0, 1.0, 1.0, 0.0, 0.0, 0.0, 1.0, 0.0, 1.0, 1.0, 0.0, 1.0, 0.0, 0.0, 1.0, 0.0, 1.0, 1.0, 0.0, 1.0, 0.0, 0.0, 1.0, 0.0, 1.0, 1.0, 0.0, 1.0, 0.0, 0.0, 1.0, 0.0, 1.0, 1.0, 0.0, 1.0, 0.0, 0.0, 1.0, 0.0, 1.0, 1.0, 0.0, 1.0, 0.0, 0.0, 1.0, 0.0, 1.0, 1.0, 0.0, 1.0, 0.0, 0.0, 1.0, 0.0, 1.0, 1.0, 0.0, 1.0, 0.0, 0.0, 1.0, 0.0, 1.0, 1.0, 0.0, 1.0, 0.0, 0.0, 1.0, 0.0, 1.0, 1.0, 0.0, 1.0, 0.0, 0.0, 1.0, 0.0, 1.0, 1.0, 0.0, 1.0, 0.0, 0.0, 1.0, 0.0, 1.0, 1.0, 0.0, 1.0, 0.0, 0.0, 1.0, 0.0, 1.0, 1.0, 0.0, 1.0, 0.0, 0.0, 0.0, 1.0, 1.0, 1.0, 1.0, 0.0, 0.0, 0.0, 0.0, 1.0, 1.0, 1.0, 1.0, 0.0, 0.0, 0.0, 0.0, 1.0, 1.0, 1.0, 1.0, 0.0, 0.0, 0.0, 0.0, 1.0, 1.0, 1.0, 1.0, 0.0, 0.0, 0.0, 1.0, 1.0, 1.0, 0.0, 0.0, 0.0, 0.0, 1.0, 1.0, 1.0, 1.0, 0.0, 0.0, 0.0, 0.0, 1.0, 1.0, 1.0, 1.0, 0.0, 0.0, 0.0, 0.0, 1.0, 1.0, 1.0, 1.0, 0.0, 0.0, 0.0, 0.0, 1.0, 1.0, 1.0, 1.0, 0.0, 0.0, 0.0, 1.0, 1.0, 1.0, 0.0, 0.0, 0.0, 1.0, 1.0, 1.0, 0.0, 0.0, 0.0, 0.0, 1.0, 1.0, 1.0, 1.0, 0.0, 0.0, 0.0, 0.0, 1.0, 1.0, 1.0, 1.0, 0.0, 0.0, 0.0, 0.0, 1.0, 1.0, 1.0, 1.0, 0.0, 0.0, 0.0, 0.0, 1.0, 1.0, 1.0, 1.0, 0.0, 0.0, 0.0, 1.0, 1.0, 1.0, 0.0, 0.0, 0.0, 0.0, 1.0, 1.0, 1.0, 1.0, 0.0, 0.0, 0.0, 0.0, 1.0, 1.0, 1.0, 1.0, 0.0, 0.0, 0.0, 0.0, 1.0, 1.0, 1.0, 1.0, 0.0, 0.0, 0.0, 0.0, 1.0, 1.0, 1.0, 1.0, 0.0, 0.0, 0.0, 1.0, 0.0, 1.0, 1.0, 0.0, 1.0, 0.0, 0.0, 1.0, 0.0, 1.0, 1.0, 0.0, 1.0, 0.0, 0.0, 1.0, 0.0, 1.0, 1.0, 0.0, 1.0, 0.0, 0.0, 1.0, 0.0, 1.0, 1.0, 0.0, 1.0, 0.0, 0.0, 1.0, 0.0, 1.0, 1.0, 0.0, 1.0, 0.0, 0.0, 1.0, 0.0, 1.0, 1.0, 0.0, 1.0, 0.0, 0.0, 1.0, 0.0, 1.0, 1.0, 0.0, 1.0, 0.0, 0.0, 1.0, 0.0, 1.0, 1.0, 0.0, 1.0, 0.0, 0.0, 1.0, 0.0, 1.0, 1.0, 0.0, 1.0, 0.0, 0.0, 1.0, 0.0, 1.0, 1.0, 0.0, 1.0, 0.0, 0.0, 1.0, 0.0, 1.0, 1.0, 0.0, 1.0, 0.0, 0.0, 1.0, 0.0, 1.0, 1.0, 0.0, 1.0, 0.0, 0.0, 0.0, 1.0, 1.0, 1.0, 1.0, 0.0, 0.0, 0.0, 0.0, 1.0, 1.0, 1.0, 1.0, 0.0, 0.0, 0.0, 0.0, 1.0, 1.0, 1.0, 1.0, 0.0, 0.0, 0.0, 0.0, 1.0, 1.0, 1.0, 1.0, 0.0, 0.0, 0.0, 1.0, 1.0, 1.0, 0.0, 0.0, 0.0, 0.0, 1.0, 1.0, 1.0, 1.0, 0.0, 0.0, 0.0, 0.0, 1.0, 1.0, 1.0, 1.0, 0.0, 0.0, 0.0, 0.0, 1.0, 1.0, 1.0, 1.0, 0.0, 0.0, 0.0, 0.0, 1.0, 1.0, 1.0, 1.0, 0.0, 0.0, 0.0, 1.0, 1.0, 1.0, 0.0, 0.0, 0.0, 1.0, 1.0, 1.0, 0.0, 0.0, 0.0, 0.0, 1.0, 1.0, 1.0, 1.0, 0.0, 0.0, 0.0, 0.0, 1.0, 1.0, 1.0, 1.0, 0.0, 0.0, 0.0, 0.0, 1.0, 1.0, 1.0, 1.0, 0.0, 0.0, 0.0, 0.0, 1.0, 1.0, 1.0, 1.0, 0.0, 0.0, 0.0, 1.0, 1.0, 1.0, 0.0, 0.0, 0.0, 0.0, 1.0, 1.0, 1.0, 1.0, 0.0, 0.0, 0.0, 0.0, 1.0, 1.0, 1.0, 1.0, 0.0, 0.0, 0.0, 0.0, 1.0, 1.0, 1.0, 1.0, 0.0, 0.0, 0.0, 0.0, 1.0, 1.0, 1.0, 1.0, 0.0, 0.0, 0.0, 1.0, 0.0, 1.0, 1.0, 0.0, 1.0, 0.0, 0.0, 1.0, 0.0, 1.0, 1.0, 0.0, 1.0, 0.0, 0.0, 1.0, 0.0, 1.0, 1.0, 0.0, 1.0, 0.0, 0.0, 1.0, 0.0, 1.0, 1.0, 0.0, 1.0, 0.0, 0.0, 1.0, 0.0, 1.0, 1.0, 0.0, 1.0, 0.0, 0.0, 1.0, 0.0, 1.0, 1.0, 0.0, 1.0, 0.0, 0.0, 1.0, 0.0, 1.0, 1.0, 0.0, 1.0, 0.0, 0.0, 1.0, 0.0, 1.0, 1.0, 0.0, 1.0, 0.0, 0.0, 1.0, 0.0, 1.0, 1.0, 0.0, 1.0, 0.0, 0.0, 1.0, 0.0, 1.0, 1.0, 0.0, 1.0, 0.0, 0.0, 1.0, 0.0, 1.0, 1.0, 0.0, 1.0, 0.0, 0.0, 1.0, 0.0, 1.0, 1.0, 0.0, 1.0, 0.0, 0.0, 0.0, 1.0, 1.0, 1.0, 1.0, 0.0, 0.0, 0.0, 0.0, 1.0, 1.0, 1.0, 1.0, 0.0, 0.0, 0.0, 0.0, 1.0, 1.0, 1.0, 1.0, 0.0, 0.0, 0.0, 0.0, 1.0, 1.0, 1.0, 1.0, 0.0, 0.0, 0.0, 1.0, 1.0, 1.0, 0.0, 0.0, 0.0, 0.0, 1.0, 1.0, 1.0, 1.0, 0.0, 0.0, 0.0, 0.0, 1.0, 1.0, 1.0, 1.0, 0.0, 0.0, 0.0, 0.0, 1.0, 1.0, 1.0, 1.0, 0.0, 0.0, 0.0, 0.0, 1.0, 1.0, 1.0, 1.0, 0.0, 0.0, 0.0, 1.0, 1.0, 1.0, 0.0, 0.0, 0.0, 1.0, 1.0, 1.0, 0.0, 0.0, 0.0, 0.0, 1.0, 1.0, 1.0, 1.0, 0.0, 0.0, 0.0, 0.0, 1.0, 1.0, 1.0, 1.0, 0.0, 0.0, 0.0, 0.0, 1.0, 1.0, 1.0, 1.0, 0.0, 0.0, 0.0, 0.0, 1.0, 1.0, 1.0, 1.0, 0.0, 0.0, 0.0, 1.0, 1.0, 1.0, 0.0, 0.0, 0.0, 0.0, 1.0, 1.0, 1.0, 1.0, 0.0, 0.0, 0.0, 0.0, 1.0, 1.0, 1.0, 1.0, 0.0, 0.0, 0.0, 0.0, 1.0, 1.0, 1.0, 1.0, 0.0, 0.0, 0.0, 0.0, 1.0, 1.0, 1.0, 1.0, 0.0, 0.0, 0.0, 1.0, 0.0, 1.0, 1.0, 0.0, 1.0, 0.0, 0.0, 1.0, 0.0, 1.0, 1.0, 0.0, 1.0, 0.0, 0.0, 1.0, 0.0, 1.0, 1.0, 0.0, 1.0, 0.0, 0.0, 1.0, 0.0, 1.0, 1.0, 0.0, 1.0, 0.0, 0.0, 1.0, 0.0, 1.0, 1.0, 0.0, 1.0, 0.0, 0.0, 1.0, 0.0, 1.0, 1.0, 0.0, 1.0, 0.0, 0.0, 1.0, 0.0, 1.0, 1.0, 0.0, 1.0, 0.0, 0.0, 1.0, 0.0, 1.0, 1.0, 0.0, 1.0, 0.0, 0.0, 1.0, 0.0, 1.0, 1.0, 0.0, 1.0, 0.0, 0.0, 1.0, 0.0, 1.0, 1.0, 0.0, 1.0, 0.0, 0.0, 1.0, 0.0, 1.0, 1.0, 0.0, 1.0, 0.0, 0.0, 0.0, 1.0, 1.0, 1.0, 1.0, 0.0, 0.0, 0.0, 0.0, 1.0, 1.0, 1.0, 1.0, 0.0, 0.0, 0.0, 1.0, 0.0, 1.0, 1.0, 0.0, 1.0, 0.0, 0.0, 1.0, 0.0, 1.0, 1.0, 0.0, 1.0, 0.0, 0.0, 1.0, 0.0, 1.0, 1.0, 0.0, 1.0, 0.0, 0.0, 1.0, 0.0, 1.0, 1.0, 0.0, 1.0, 0.0, 0.0, 1.0, 0.0, 1.0, 1.0, 0.0, 1.0, 0.0, 0.0, 1.0, 0.0, 1.0, 1.0, 0.0, 1.0, 0.0, 0.0, 1.0, 0.0, 1.0, 1.0, 0.0, 1.0, 0.0, 0.0, 1.0, 0.0, 1.0, 1.0, 0.0, 1.0, 0.0, 0.0, 1.0, 0.0, 1.0, 1.0, 0.0, 1.0, 0.0, 0.0, 1.0, 0.0, 1.0, 1.0, 0.0, 1.0, 0.0, 0.0, 1.0, 0.0, 1.0, 1.0, 0.0, 1.0, 0.0, 0.0, 1.0, 0.0, 1.0, 1.0, 0.0, 1.0, 0.0, 0.0, 1.0, 0.0, 1.0, 1.0, 0.0, 1.0, 0.0, 0.0, 1.0, 0.0, 1.0, 1.0, 0.0, 1.0, 0.0, 0.0, 1.0, 0.0, 1.0, 1.0, 0.0, 1.0, 0.0, 0.0, 1.0, 0.0, 1.0, 1.0, 0.0, 1.0, 0.0, 0.0, 1.0, 0.0, 1.0, 1.0, 0.0, 1.0, 0.0, 0.0, 1.0, 0.0, 1.0, 1.0, 0.0, 1.0, 0.0, 0.0, 1.0, 0.0, 1.0, 1.0, 0.0, 1.0, 0.0, 0.0, 1.0, 0.0, 1.0, 1.0, 0.0, 1.0, 0.0, 0.0, 1.0, 0.0, 1.0, 1.0, 0.0, 1.0, 0.0, 0.0, 1.0, 0.0, 1.0, 1.0, 0.0, 1.0, 0.0, 0.0, 1.0, 0.0, 1.0, 1.0, 0.0, 1.0, 0.0, 0.0, 1.0, 0.0, 1.0, 1.0, 0.0, 1.0, 0.0, 0.0, 1.0, 0.0, 1.0, 1.0, 0.0, 1.0, 0.0, 0.0, 1.0, 0.0, 1.0, 1.0, 0.0, 1.0, 0.0, 0.0, 1.0, 0.0, 1.0, 1.0, 0.0, 1.0, 0.0, 0.0, 1.0, 0.0, 1.0, 1.0, 0.0, 1.0, 0.0, 0.0, 1.0, 0.0, 1.0, 1.0, 0.0, 1.0, 0.0, 0.0, 1.0, 0.0, 1.0, 1.0, 0.0, 1.0, 0.0, 0.0, 1.0, 0.0, 1.0, 1.0, 0.0, 1.0, 0.0, 0.0, 1.0, 0.0, 1.0, 1.0, 0.0, 1.0, 0.0, 0.0, 1.0, 0.0, 1.0, 1.0, 0.0, 1.0, 0.0, 0.0, 1.0, 0.0, 1.0, 1.0, 0.0, 1.0, 0.0, 0.0, 1.0, 0.0, 1.0, 1.0, 0.0, 1.0, 0.0, 0.0, 1.0, 0.0, 1.0, 1.0, 0.0, 1.0, 0.0, 0.0, 1.0, 0.0, 1.0, 1.0, 0.0, 1.0, 0.0, 0.0, 1.0, 0.0, 1.0, 1.0, 0.0, 1.0, 0.0, 0.0, 1.0, 0.0, 1.0, 1.0, 0.0, 1.0, 0.0, 0.0, 1.0, 0.0, 1.0, 1.0, 0.0, 1.0, 0.0, 0.0, 1.0, 0.0, 1.0, 1.0, 0.0, 1.0, 0.0, 0.0, 1.0, 0.0, 1.0, 1.0, 0.0, 1.0, 0.0, 0.0, 0.0, 1.0, 1.0, 1.0, 1.0, 0.0, 0.0, 0.0, 0.0, 1.0, 1.0, 1.0, 1.0, 0.0, 0.0, 0.0, 1.0, 0.0, 1.0, 1.0, 0.0, 1.0, 0.0, 0.0, 1.0, 0.0, 1.0, 1.0, 0.0, 1.0, 0.0, 0.0, 1.0, 0.0, 1.0, 1.0, 0.0, 1.0, 0.0, 0.0, 1.0, 0.0, 1.0, 1.0, 0.0, 1.0, 0.0, 0.0, 1.0, 0.0, 1.0, 1.0, 0.0, 1.0, 0.0, 0.0, 1.0, 0.0, 1.0, 1.0, 0.0, 1.0, 0.0, 0.0, 1.0, 0.0, 1.0, 1.0, 0.0, 1.0, 0.0, 0.0, 1.0, 0.0, 1.0, 1.0, 0.0, 1.0, 0.0, 0.0, 1.0, 0.0, 1.0, 1.0, 0.0, 1.0, 0.0, 0.0, 1.0, 0.0, 1.0, 1.0, 0.0, 1.0, 0.0, 0.0, 0.0, 1.0, 1.0, 1.0, 1.0, 0.0, 0.0, 0.0, 0.0, 1.0, 1.0, 1.0, 1.0, 0.0, 0.0, 0.0, 1.0, 0.0, 1.0, 1.0, 0.0, 1.0, 0.0, 0.0, 1.0, 0.0, 1.0, 1.0, 0.0, 1.0, 0.0, 0.0, 1.0, 0.0, 1.0, 1.0, 0.0, 1.0, 0.0, 0.0, 1.0, 0.0, 1.0, 1.0, 0.0, 1.0, 0.0, 0.0, 1.0, 0.0, 1.0, 1.0, 0.0, 1.0])
me_plane.materials.append(mat_material_001)
me_plane.use_remesh_preserve_volume = False
me_plane.use_remesh_preserve_attributes = False
me_plane.use_mirror_vertex_groups = False
me_plane.update()

# ---- objects
ob_plane = bpy.data.objects.new('Plane', me_plane)
ob_camera = bpy.data.objects.new('Camera', cam_camera)

# ---- transforms, parenting, visibility, modifiers, constraints
ob_plane.location = (0.0, -1.0, 0.0)
ob_plane.empty_display_type = 'ARROWS'
ob_plane.lineart.crease_threshold = 0.0
ob_camera.location = (0.0, 0.0, 1.0)
ob_camera.lock_rotations_4d = False
ob_camera.empty_display_type = 'ARROWS'
ob_camera.color = (0.0, 0.0, 0.0, 0.0)
ob_camera.display_type = 'WIRE'
ob_camera.lineart.crease_threshold = 0.0

# ---- collection membership
col_collection_1.objects.link(ob_plane)
col_collection_1.objects.link(ob_camera)

# ---- scene / render settings (as saved in the file)
scene.camera = ob_camera
scene.frame_start = 1; scene.frame_end = 250; scene.frame_set(1)
scene.render.engine = 'BLENDER_EEVEE_NEXT'
scene.render.image_settings.color_mode = 'RGB'
scene.render.image_settings.compression = 90
scene.render.resolution_x = 256
scene.render.resolution_y = 512
scene.render.dither_intensity = 0.0
scene.render.bake_margin = 2
scene.render.bake_bias = 0.0
scene.cycles.use_denoising = False
scene.cycles.samples = 10
scene.cycles.sampling_pattern = 'TABULATED_SOBOL'
scene.cycles.light_sampling_threshold = 0.0
scene.cycles.use_adaptive_sampling = False
scene.cycles.use_light_tree = False
scene.cycles.blur_glossy = 0.0
scene.cycles.volume_bounces = 1
scene.cycles.pixel_filter_type = 'GAUSSIAN'
scene.cycles.sample_clamp_indirect = 0.0
scene.view_settings.view_transform = 'Standard'
bpy.context.view_layer.update()

# ---- added for rendering (the .blend has no usable light): sun
light_auto_sun = bpy.data.lights.new('AutoSun', 'SUN')
light_auto_sun.energy = 3.0
light_auto_sun.angle = 0.0523599
ob_auto_sun = bpy.data.objects.new('AutoSun', light_auto_sun)
scene.collection.objects.link(ob_auto_sun)
ob_auto_sun.rotation_euler = (0.872665, 0.174533, 0.523599)
bpy.context.view_layer.update()
